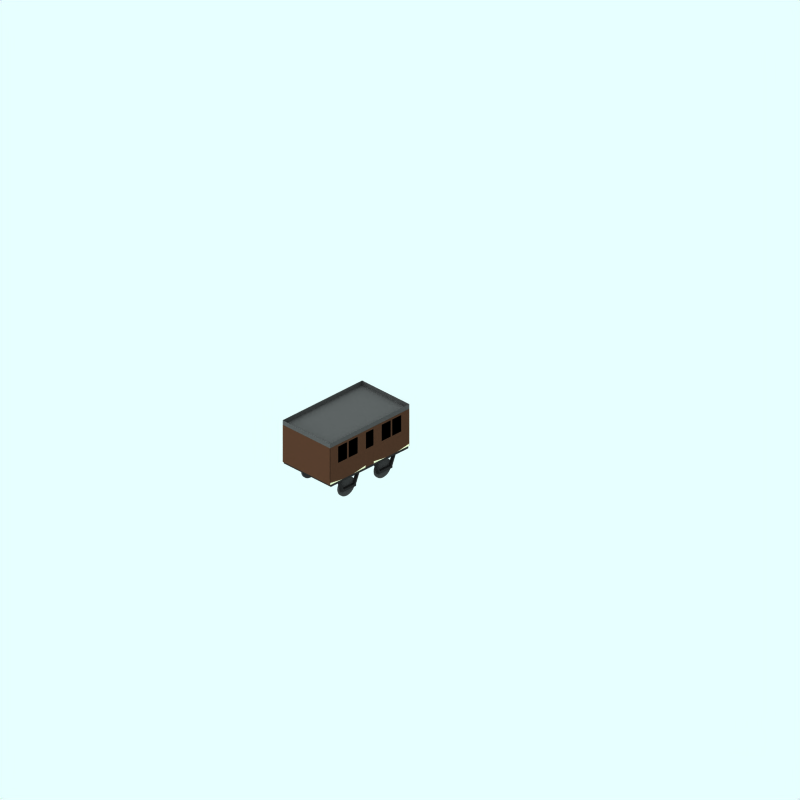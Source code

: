 # Source: 4wheel-tpo-lnwr.blend  (saved by Blender 2.59.0; exported with 4.5.12 LTS)
import bpy
from mathutils import Matrix  # noqa: F401  (used for matrix-valued properties, if any)

bpy.ops.wm.read_factory_settings(use_empty=True)
scene = bpy.context.scene
scene.name = 'Scene'

# ---- collections
col_collection_1 = bpy.data.collections.new('Collection 1'); scene.collection.children.link(col_collection_1)
col_collection_2 = bpy.data.collections.new('Collection 2'); scene.collection.children.link(col_collection_2)
col_collection_3 = bpy.data.collections.new('Collection 3'); scene.collection.children.link(col_collection_3)
col_collection_11 = bpy.data.collections.new('Collection 11'); scene.collection.children.link(col_collection_11)
col_collection_11.hide_render = True
col_collection_11.hide_viewport = True

# ---- materials (node trees are filled in below, after node groups)
mat_interior = bpy.data.materials.new('Interior')
mat_interior.alpha_threshold = 0.0
mat_interior.preview_render_type = 'FLAT'
mat_interior.diffuse_color = (0.0, 0.0, 0.0, 1.0)
mat_interior.roughness = 0.5
mat_interior.line_color = (0.0, 0.0, 0.0, 1.0)
mat_maincolour1 = bpy.data.materials.new('MainColour1')
mat_maincolour1.alpha_threshold = 0.0
mat_maincolour1.preview_render_type = 'CUBE'
mat_maincolour1.diffuse_color = (0.244, 0.1653, 0.1213, 1.0)
mat_maincolour1.specular_color = (1.0, 0.9999, 0.9999)
mat_maincolour1.roughness = 0.5
mat_maincolour1.line_color = (0.0, 0.0, 0.0, 1.0)
mat_maincolour3 = bpy.data.materials.new('MainColour3')
mat_maincolour3.alpha_threshold = 0.0
mat_maincolour3.preview_render_type = 'FLAT'
mat_maincolour3.diffuse_color = (0.7863, 0.796, 0.6535, 1.0)
mat_maincolour3.roughness = 0.5
mat_maincolour3.line_color = (0.0, 0.0, 0.0, 1.0)
mat_roof = bpy.data.materials.new('Roof')
mat_roof.alpha_threshold = 0.0
mat_roof.preview_render_type = 'FLAT'
mat_roof.diffuse_color = (0.2513, 0.2513, 0.2513, 1.0)
mat_roof.roughness = 0.5
mat_roof.line_color = (0.0, 0.0, 0.0, 1.0)
mat_underframe = bpy.data.materials.new('Underframe')
mat_underframe.alpha_threshold = 0.0
mat_underframe.preview_render_type = 'FLAT'
mat_underframe.diffuse_color = (0.1334, 0.1334, 0.1334, 1.0)
mat_underframe.roughness = 0.5
mat_underframe.line_color = (0.0, 0.0, 0.0, 1.0)
mat_wheel = bpy.data.materials.new('wheel')
mat_wheel.alpha_threshold = 0.0
mat_wheel.preview_render_type = 'FLAT'
mat_wheel.diffuse_color = (0.2144, 0.2144, 0.2144, 1.0)
mat_wheel.roughness = 0.5
mat_wheel.line_color = (0.0, 0.0, 0.0, 1.0)
mat_underframe_001 = bpy.data.materials.new('Underframe.001')
mat_underframe_001.alpha_threshold = 0.0
mat_underframe_001.diffuse_color = (0.1067, 0.1067, 0.1067, 1.0)
mat_underframe_001.specular_color = (0.5, 0.5, 0.5)
mat_underframe_001.roughness = 0.5
mat_underframe_001.line_color = (0.0, 0.0, 0.0, 1.0)

# ---- material node trees

# ---- world
world_world = bpy.data.worlds.new('World'); scene.world = world_world
world_world.color = (0.9059, 1.0, 1.0)
world_world.use_sun_shadow = False
world_world.sun_shadow_jitter_overblur = 0.0
world_world.cycles.sampling_method = 'MANUAL'
world_world.cycles.sample_map_resolution = 256

# ---- cameras
cam_camera_001 = bpy.data.cameras.new('Camera.001')
cam_camera_001.type = 'ORTHO'
cam_camera_001.passepartout_alpha = 0.2
cam_camera_001.clip_end = 100.0
cam_camera_001.lens = 35.0
cam_camera_001.ortho_scale = 24.0
cam_camera_001.display_size = 5.91
cam_camera_001.show_passepartout = False
cam_camera_001.show_safe_areas = True
cam_camera_001.dof.focus_distance = 0.0
cam_camera_001.dof.aperture_fstop = 128.0

# ---- lights
light_lamp = bpy.data.lights.new('Lamp', 'SUN')
light_lamp.transmission_factor = 0.0
light_lamp.angle = 1.571
light_lamp.energy = 0.028
light_lamp.shadow_buffer_clip_start = 0.5
light_lamp.shadow_soft_size = 1.0
light_lamp.shadow_cascade_max_distance = 1000.0
light_lamp.cycles.use_multiple_importance_sampling = False

# ---- meshes
me_plane_014 = bpy.data.meshes.new('Plane.014')
me_plane_014.from_pydata([(-0.22, 2.7, 0.99), (-0.22, 1.3, 0.99), (-4.06, 1.3, 0.99), (-4.06, 2.7, 0.99)], [], [(0, 3, 2, 1)])
me_plane_014.materials.append(mat_interior)
me_plane_014.use_remesh_preserve_volume = False
me_plane_014.use_remesh_preserve_attributes = False
me_plane_014.use_mirror_vertex_groups = False
me_plane_014.update()
me_plane_015 = bpy.data.meshes.new('Plane.015')
me_plane_015.from_pydata([(-2.77, 1.83, 1.0), (-2.77, 1.23, 1.0), (-4.07, 1.23, 1.0), (-4.07, 1.83, 1.0), (-3.62, 1.73, 1.0), (-3.62, 1.13, 1.0), (-3.215, 1.73, 1.0), (-3.215, 1.13, 1.0)], [], [(5, 7, 6, 4), (3, 2, 5, 4), (0, 6, 7, 1)])
me_plane_015.materials.append(mat_maincolour1)
me_plane_015.use_remesh_preserve_volume = False
me_plane_015.use_remesh_preserve_attributes = False
me_plane_015.use_mirror_vertex_groups = False
me_plane_015.update()
me_plane_011 = bpy.data.meshes.new('Plane.011')
me_plane_011.from_pydata([(-4.07, 1.83, 1.0), (-4.07, 1.93, 1.0), (-3.452, 1.93, 1.0), (-3.62, 1.73, 1.0), (-4.005, 1.93, 1.0), (-4.005, 2.63, 1.0), (-4.07, 2.63, 1.0), (-4.07, 2.73, 1.0), (-3.62, 2.73, 1.0), (-3.774, 1.93, 1.0), (-3.452, 2.63, 1.0), (-3.774, 2.63, 1.0), (-3.065, 2.63, 1.0), (-3.387, 2.63, 1.0), (-3.065, 1.93, 1.0), (-3.22, 2.73, 1.0), (-2.769, 2.73, 1.0), (-2.769, 2.63, 1.0), (-2.834, 2.63, 1.0), (-2.834, 1.93, 1.0), (-3.219, 1.73, 1.0), (-3.387, 1.93, 1.0), (-2.769, 1.93, 1.0), (-2.769, 1.83, 1.0)], [], [(4, 0, 3), (1, 0, 4), (1, 4, 5, 6), (6, 5, 8, 7), (2, 9, 3), (9, 4, 3), (5, 11, 10, 8), (18, 12, 13, 15), (14, 19, 20), (21, 14, 20), (17, 18, 15, 16), (22, 19, 18, 17), (22, 23, 19), (19, 23, 20), (2, 3, 20, 21), (2, 21, 13, 10), (8, 10, 13, 15), (4, 9, 11, 5), (12, 18, 19, 14)])
me_plane_011.materials.append(mat_maincolour1)
me_plane_011.use_remesh_preserve_volume = False
me_plane_011.use_remesh_preserve_attributes = False
me_plane_011.use_mirror_vertex_groups = False
me_plane_011.update()
me_plane_010 = bpy.data.meshes.new('Plane.010')
me_plane_010.from_pydata([(-2.32, 1.93, 1.0), (-2.32, 1.73, 1.0), (-1.915, 1.93, 1.0), (-1.915, 1.73, 1.0), (-2.298, 1.93, 1.0), (-1.936, 1.93, 1.0), (-1.936, 2.63, 1.0), (-1.915, 2.63, 1.0), (-2.32, 2.63, 1.0), (-2.298, 2.63, 1.0), (-1.915, 2.73, 1.0), (-2.32, 2.73, 1.0)], [], [(4, 1, 3), (4, 0, 1), (2, 5, 3), (5, 4, 3), (5, 2, 7, 6), (0, 4, 9, 8), (6, 10, 11, 9), (8, 9, 11), (6, 7, 10)])
me_plane_010.materials.append(mat_maincolour1)
me_plane_010.use_remesh_preserve_volume = False
me_plane_010.use_remesh_preserve_attributes = False
me_plane_010.use_mirror_vertex_groups = False
me_plane_010.update()
me_plane_009 = bpy.data.meshes.new('Plane.009')
me_plane_009.from_pydata([(-2.32, 1.73, 1.0), (-2.32, 1.13, 1.0), (-1.915, 1.73, 1.0), (-1.915, 1.13, 1.0)], [], [(2, 0, 1, 3)])
me_plane_009.materials.append(mat_maincolour1)
me_plane_009.use_remesh_preserve_volume = False
me_plane_009.use_remesh_preserve_attributes = False
me_plane_009.use_mirror_vertex_groups = False
me_plane_009.update()
me_plane_008 = bpy.data.meshes.new('Plane.008')
me_plane_008.from_pydata([(-2.77, 1.23, 1.0), (-4.07, 1.23, 1.0), (-3.62, 1.13, 1.0), (-3.215, 1.13, 1.0), (-2.77, 1.13, 1.0), (-4.07, 1.13, 1.0)], [(2, 3)], [(1, 5, 2), (0, 3, 4)])
me_plane_008.materials.append(mat_maincolour3)
me_plane_008.use_remesh_preserve_volume = False
me_plane_008.use_remesh_preserve_attributes = False
me_plane_008.use_mirror_vertex_groups = False
me_plane_008.update()
me_plane_006 = bpy.data.meshes.new('Plane.006')
me_plane_006.from_pydata([(-2.77, 1.23, 1.0), (-4.07, 1.23, 1.0), (-3.62, 1.13, 1.0), (-3.215, 1.13, 1.0), (-2.77, 1.13, 1.0), (-4.07, 1.13, 1.0)], [(2, 3)], [(1, 5, 2), (0, 3, 4)])
me_plane_006.materials.append(mat_maincolour3)
me_plane_006.use_remesh_preserve_volume = False
me_plane_006.use_remesh_preserve_attributes = False
me_plane_006.use_mirror_vertex_groups = False
me_plane_006.update()
me_plane_005 = bpy.data.meshes.new('Plane.005')
me_plane_005.from_pydata([(-4.07, 1.83, 1.0), (-4.07, 1.93, 1.0), (-3.452, 1.93, 1.0), (-3.62, 1.73, 1.0), (-4.005, 1.93, 1.0), (-4.005, 2.63, 1.0), (-4.07, 2.63, 1.0), (-4.07, 2.73, 1.0), (-3.62, 2.73, 1.0), (-3.774, 1.93, 1.0), (-3.452, 2.63, 1.0), (-3.774, 2.63, 1.0), (-3.065, 2.63, 1.0), (-3.387, 2.63, 1.0), (-3.065, 1.93, 1.0), (-3.22, 2.73, 1.0), (-2.769, 2.73, 1.0), (-2.769, 2.63, 1.0), (-2.834, 2.63, 1.0), (-2.834, 1.93, 1.0), (-3.219, 1.73, 1.0), (-3.387, 1.93, 1.0), (-2.769, 1.93, 1.0), (-2.769, 1.83, 1.0)], [], [(4, 0, 3), (1, 0, 4), (1, 4, 5, 6), (6, 5, 8, 7), (2, 9, 3), (9, 4, 3), (5, 11, 10, 8), (18, 12, 13, 15), (14, 19, 20), (21, 14, 20), (17, 18, 15, 16), (22, 19, 18, 17), (22, 23, 19), (19, 23, 20), (2, 3, 20, 21), (2, 21, 13, 10), (8, 10, 13, 15), (4, 9, 11, 5), (12, 18, 19, 14)])
me_plane_005.materials.append(mat_maincolour1)
me_plane_005.use_remesh_preserve_volume = False
me_plane_005.use_remesh_preserve_attributes = False
me_plane_005.use_mirror_vertex_groups = False
me_plane_005.update()
me_plane_004 = bpy.data.meshes.new('Plane.004')
me_plane_004.from_pydata([(-2.77, 1.83, 1.0), (-2.77, 1.23, 1.0), (-4.07, 1.23, 1.0), (-4.07, 1.83, 1.0), (-3.62, 1.73, 1.0), (-3.62, 1.13, 1.0), (-3.215, 1.73, 1.0), (-3.215, 1.13, 1.0)], [], [(5, 7, 6, 4), (3, 2, 5, 4), (0, 6, 7, 1)])
me_plane_004.materials.append(mat_maincolour1)
me_plane_004.use_remesh_preserve_volume = False
me_plane_004.use_remesh_preserve_attributes = False
me_plane_004.use_mirror_vertex_groups = False
me_plane_004.update()
me_plane_003 = bpy.data.meshes.new('Plane.003')
me_plane_003.from_pydata([(-2.77, 1.83, 1.0), (-2.77, 1.23, 1.0), (-4.07, 1.23, 1.0), (-4.07, 1.83, 1.0), (-3.62, 1.73, 1.0), (-3.62, 1.13, 1.0), (-3.215, 1.73, 1.0), (-3.215, 1.13, 1.0)], [], [(5, 7, 6, 4), (3, 2, 5, 4), (0, 6, 7, 1)])
me_plane_003.materials.append(mat_maincolour1)
me_plane_003.use_remesh_preserve_volume = False
me_plane_003.use_remesh_preserve_attributes = False
me_plane_003.use_mirror_vertex_groups = False
me_plane_003.update()
me_plane_001 = bpy.data.meshes.new('Plane.001')
me_plane_001.from_pydata([(-4.07, 1.83, 1.0), (-4.07, 1.93, 1.0), (-3.452, 1.93, 1.0), (-3.62, 1.73, 1.0), (-4.005, 1.93, 1.0), (-4.005, 2.63, 1.0), (-4.07, 2.63, 1.0), (-4.07, 2.73, 1.0), (-3.62, 2.73, 1.0), (-3.774, 1.93, 1.0), (-3.452, 2.63, 1.0), (-3.774, 2.63, 1.0), (-3.065, 2.63, 1.0), (-3.387, 2.63, 1.0), (-3.065, 1.93, 1.0), (-3.22, 2.73, 1.0), (-2.769, 2.73, 1.0), (-2.769, 2.63, 1.0), (-2.834, 2.63, 1.0), (-2.834, 1.93, 1.0), (-3.219, 1.73, 1.0), (-3.387, 1.93, 1.0), (-2.769, 1.93, 1.0), (-2.769, 1.83, 1.0)], [], [(4, 0, 3), (1, 0, 4), (1, 4, 5, 6), (6, 5, 8, 7), (2, 9, 3), (9, 4, 3), (5, 11, 10, 8), (18, 12, 13, 15), (14, 19, 20), (21, 14, 20), (17, 18, 15, 16), (22, 19, 18, 17), (22, 23, 19), (19, 23, 20), (2, 3, 20, 21), (2, 21, 13, 10), (8, 10, 13, 15), (4, 9, 11, 5), (12, 18, 19, 14)])
me_plane_001.materials.append(mat_maincolour1)
me_plane_001.use_remesh_preserve_volume = False
me_plane_001.use_remesh_preserve_attributes = False
me_plane_001.use_mirror_vertex_groups = False
me_plane_001.update()
me_plane = bpy.data.meshes.new('Plane')
me_plane.from_pydata([(-2.77, 1.23, 1.0), (-4.07, 1.23, 1.0), (-3.62, 1.13, 1.0), (-3.215, 1.13, 1.0), (-2.77, 1.13, 1.0), (-4.07, 1.13, 1.0)], [(2, 3)], [(1, 5, 2), (0, 3, 4)])
me_plane.materials.append(mat_maincolour3)
me_plane.use_remesh_preserve_volume = False
me_plane.use_remesh_preserve_attributes = False
me_plane.use_mirror_vertex_groups = False
me_plane.update()
me_plane_088 = bpy.data.meshes.new('Plane.088')
me_plane_088.from_pydata([(1.0, 1.83, 0.17), (1.0, 1.13, 0.17), (-1.0, 1.13, 0.17), (-1.0, 1.83, 0.17)], [], [(0, 3, 2, 1)])
me_plane_088.materials.append(mat_maincolour1)
me_plane_088.use_remesh_preserve_volume = False
me_plane_088.use_remesh_preserve_attributes = False
me_plane_088.use_mirror_vertex_groups = False
me_plane_088.update()
me_plane_087 = bpy.data.meshes.new('Plane.087')
me_plane_087.from_pydata([(1.0, 2.73, 0.17), (1.0, 1.83, 0.17), (-1.0, 1.83, 0.17), (-1.0, 2.73, 0.17)], [], [(0, 3, 2, 1)])
me_plane_087.materials.append(mat_maincolour1)
me_plane_087.use_remesh_preserve_volume = False
me_plane_087.use_remesh_preserve_attributes = False
me_plane_087.use_mirror_vertex_groups = False
me_plane_087.update()
me_plane_086 = bpy.data.meshes.new('Plane.086')
me_plane_086.from_pydata([(1.0, 2.73, 4.07), (1.0, 1.83, 4.07), (-1.0, 1.83, 4.07), (-1.0, 2.73, 4.07)], [], [(0, 3, 2, 1)])
me_plane_086.materials.append(mat_maincolour1)
me_plane_086.use_remesh_preserve_volume = False
me_plane_086.use_remesh_preserve_attributes = False
me_plane_086.use_mirror_vertex_groups = False
me_plane_086.update()
me_plane_047 = bpy.data.meshes.new('Plane.047')
me_plane_047.from_pydata([(-2.32, 1.93, 1.0), (-2.32, 1.73, 1.0), (-1.915, 1.93, 1.0), (-1.915, 1.73, 1.0), (-2.298, 1.93, 1.0), (-1.936, 1.93, 1.0), (-1.936, 2.63, 1.0), (-1.915, 2.63, 1.0), (-2.32, 2.63, 1.0), (-2.298, 2.63, 1.0), (-1.915, 2.73, 1.0), (-2.32, 2.73, 1.0)], [], [(4, 1, 3), (4, 0, 1), (2, 5, 3), (5, 4, 3), (5, 2, 7, 6), (0, 4, 9, 8), (6, 10, 11, 9), (8, 9, 11), (6, 7, 10)])
me_plane_047.materials.append(mat_maincolour1)
me_plane_047.use_remesh_preserve_volume = False
me_plane_047.use_remesh_preserve_attributes = False
me_plane_047.use_mirror_vertex_groups = False
me_plane_047.update()
me_plane_040 = bpy.data.meshes.new('Plane.040')
me_plane_040.from_pydata([(-0.22, 2.7, 0.99), (-0.22, 1.3, 0.99), (-4.06, 1.3, 0.99), (-4.06, 2.7, 0.99)], [], [(0, 3, 2, 1)])
me_plane_040.materials.append(mat_interior)
me_plane_040.use_remesh_preserve_volume = False
me_plane_040.use_remesh_preserve_attributes = False
me_plane_040.use_mirror_vertex_groups = False
me_plane_040.update()
me_plane_036 = bpy.data.meshes.new('Plane.036')
me_plane_036.from_pydata([(-2.77, 1.23, 1.0), (-4.07, 1.23, 1.0), (-3.62, 1.13, 1.0), (-3.215, 1.13, 1.0), (-2.77, 1.13, 1.0), (-4.07, 1.13, 1.0)], [(2, 3)], [(1, 5, 2), (0, 3, 4)])
me_plane_036.materials.append(mat_maincolour3)
me_plane_036.use_remesh_preserve_volume = False
me_plane_036.use_remesh_preserve_attributes = False
me_plane_036.use_mirror_vertex_groups = False
me_plane_036.update()
me_plane_035 = bpy.data.meshes.new('Plane.035')
me_plane_035.from_pydata([(1.0, -0.17, 2.73), (1.0, -4.07, 2.73), (-1.0, -4.07, 2.73), (-1.0, -0.17, 2.73), (1.0, -4.07, 2.93), (-1.0, -4.07, 2.93), (1.0, -0.17, 2.93), (-1.0, -0.17, 2.93)], [], [(0, 3, 2, 1), (1, 2, 5, 4), (0, 1, 4, 6), (3, 0, 6, 7), (2, 3, 7, 5)])
me_plane_035.materials.append(mat_roof)
me_plane_035.use_remesh_preserve_volume = False
me_plane_035.use_remesh_preserve_attributes = False
me_plane_035.use_mirror_vertex_groups = False
me_plane_035.update()
me_plane_024 = bpy.data.meshes.new('Plane.024')
me_plane_024.from_pydata([(-2.32, 1.73, 1.0), (-2.32, 1.13, 1.0), (-1.915, 1.73, 1.0), (-1.915, 1.13, 1.0)], [], [(2, 0, 1, 3)])
me_plane_024.materials.append(mat_maincolour1)
me_plane_024.use_remesh_preserve_volume = False
me_plane_024.use_remesh_preserve_attributes = False
me_plane_024.use_mirror_vertex_groups = False
me_plane_024.update()
me_plane_019 = bpy.data.meshes.new('Plane.019')
me_plane_019.from_pydata([(-2.32, 1.93, 1.0), (-2.32, 1.73, 1.0), (-1.915, 1.93, 1.0), (-1.915, 1.73, 1.0), (-2.298, 1.93, 1.0), (-1.936, 1.93, 1.0), (-1.936, 2.63, 1.0), (-1.915, 2.63, 1.0), (-2.32, 2.63, 1.0), (-2.298, 2.63, 1.0), (-1.915, 2.73, 1.0), (-2.32, 2.73, 1.0)], [], [(4, 1, 3), (4, 0, 1), (2, 5, 3), (5, 4, 3), (5, 2, 7, 6), (0, 4, 9, 8), (6, 10, 11, 9), (8, 9, 11), (6, 7, 10)])
me_plane_019.materials.append(mat_maincolour1)
me_plane_019.use_remesh_preserve_volume = False
me_plane_019.use_remesh_preserve_attributes = False
me_plane_019.use_mirror_vertex_groups = False
me_plane_019.update()
me_plane_013 = bpy.data.meshes.new('Plane.013')
me_plane_013.from_pydata([(-4.07, 1.83, 1.0), (-4.07, 1.93, 1.0), (-3.452, 1.93, 1.0), (-3.62, 1.73, 1.0), (-4.005, 1.93, 1.0), (-4.005, 2.63, 1.0), (-4.07, 2.63, 1.0), (-4.07, 2.73, 1.0), (-3.62, 2.73, 1.0), (-3.774, 1.93, 1.0), (-3.452, 2.63, 1.0), (-3.774, 2.63, 1.0), (-3.065, 2.63, 1.0), (-3.387, 2.63, 1.0), (-3.065, 1.93, 1.0), (-3.22, 2.73, 1.0), (-2.769, 2.73, 1.0), (-2.769, 2.63, 1.0), (-2.834, 2.63, 1.0), (-2.834, 1.93, 1.0), (-3.219, 1.73, 1.0), (-3.387, 1.93, 1.0), (-2.769, 1.93, 1.0), (-2.769, 1.83, 1.0)], [], [(4, 0, 3), (1, 0, 4), (1, 4, 5, 6), (6, 5, 8, 7), (2, 9, 3), (9, 4, 3), (5, 11, 10, 8), (18, 12, 13, 15), (14, 19, 20), (21, 14, 20), (17, 18, 15, 16), (22, 19, 18, 17), (22, 23, 19), (19, 23, 20), (2, 3, 20, 21), (2, 21, 13, 10), (8, 10, 13, 15), (4, 9, 11, 5), (12, 18, 19, 14)])
me_plane_013.materials.append(mat_maincolour1)
me_plane_013.use_remesh_preserve_volume = False
me_plane_013.use_remesh_preserve_attributes = False
me_plane_013.use_mirror_vertex_groups = False
me_plane_013.update()
me_plane_012 = bpy.data.meshes.new('Plane.012')
me_plane_012.from_pydata([(-2.77, 1.83, 1.0), (-2.77, 1.23, 1.0), (-4.07, 1.23, 1.0), (-4.07, 1.83, 1.0), (-3.62, 1.73, 1.0), (-3.62, 1.13, 1.0), (-3.215, 1.73, 1.0), (-3.215, 1.13, 1.0)], [], [(5, 7, 6, 4), (3, 2, 5, 4), (0, 6, 7, 1)])
me_plane_012.materials.append(mat_maincolour1)
me_plane_012.use_remesh_preserve_volume = False
me_plane_012.use_remesh_preserve_attributes = False
me_plane_012.use_mirror_vertex_groups = False
me_plane_012.update()
me_plane_007 = bpy.data.meshes.new('Plane.007')
me_plane_007.from_pydata([(1.0, 1.83, 4.07), (1.0, 1.13, 4.07), (-1.0, 1.13, 4.07), (-1.0, 1.83, 4.07)], [], [(0, 3, 2, 1)])
me_plane_007.materials.append(mat_maincolour1)
me_plane_007.use_remesh_preserve_volume = False
me_plane_007.use_remesh_preserve_attributes = False
me_plane_007.use_mirror_vertex_groups = False
me_plane_007.update()
me_cube_076 = bpy.data.meshes.new('Cube.076')
me_cube_076.from_pydata([(-2.325, 0.4422, 0.6991), (-2.325, 0.5422, 0.6991), (-2.325, 0.4422, 0.7991), (-2.325, 0.5422, 0.7991), (-2.995, 0.4422, 0.6991), (-2.995, 0.5422, 0.6991), (-2.995, 0.4422, 0.7991), (-2.995, 0.5422, 0.7991)], [], [(0, 2, 3, 1), (4, 6, 7, 5), (2, 6, 7, 3), (1, 3, 7, 5), (0, 4, 6, 2), (0, 1, 5, 4)])
me_cube_076.materials.append(mat_underframe)
me_cube_076.use_remesh_preserve_volume = False
me_cube_076.use_remesh_preserve_attributes = False
me_cube_076.use_mirror_vertex_groups = False
me_cube_076.update()
me_cube_075 = bpy.data.meshes.new('Cube.075')
me_cube_075.from_pydata([(-2.925, 0.5422, 0.6991), (-3.125, 1.042, 0.6991), (-2.925, 0.5422, 0.7991), (-3.125, 1.042, 0.7991), (-2.995, 0.5422, 0.6991), (-3.195, 1.042, 0.6991), (-2.995, 0.5422, 0.7991), (-3.195, 1.042, 0.7991)], [], [(0, 2, 3, 1), (4, 6, 7, 5), (2, 6, 7, 3), (1, 3, 7, 5), (0, 4, 6, 2), (0, 1, 5, 4)])
me_cube_075.materials.append(mat_underframe)
me_cube_075.use_remesh_preserve_volume = False
me_cube_075.use_remesh_preserve_attributes = False
me_cube_075.use_mirror_vertex_groups = False
me_cube_075.update()
me_cube_074 = bpy.data.meshes.new('Cube.074')
me_cube_074.from_pydata([(2.395, 0.5422, 0.6991), (2.195, 1.042, 0.6991), (2.395, 0.5422, 0.7991), (2.195, 1.042, 0.7991), (2.325, 0.5422, 0.6991), (2.125, 1.042, 0.6991), (2.325, 0.5422, 0.7991), (2.125, 1.042, 0.7991)], [], [(0, 2, 3, 1), (4, 6, 7, 5), (2, 6, 7, 3), (1, 3, 7, 5), (0, 4, 6, 2), (0, 1, 5, 4)])
me_cube_074.materials.append(mat_underframe)
me_cube_074.use_remesh_preserve_volume = False
me_cube_074.use_remesh_preserve_attributes = False
me_cube_074.use_mirror_vertex_groups = False
me_cube_074.update()
me_cube_073 = bpy.data.meshes.new('Cube.073')
me_cube_073.from_pydata([(1.195, 0.5422, 0.6991), (0.995, 1.042, 0.6991), (1.195, 0.5422, 0.7991), (0.995, 1.042, 0.7991), (1.125, 0.5422, 0.6991), (0.925, 1.042, 0.6991), (1.125, 0.5422, 0.7991), (0.925, 1.042, 0.7991)], [], [(0, 2, 3, 1), (4, 6, 7, 5), (2, 6, 7, 3), (1, 3, 7, 5), (0, 4, 6, 2), (0, 1, 5, 4)])
me_cube_073.materials.append(mat_underframe)
me_cube_073.use_remesh_preserve_volume = False
me_cube_073.use_remesh_preserve_attributes = False
me_cube_073.use_mirror_vertex_groups = False
me_cube_073.update()
me_cube_072 = bpy.data.meshes.new('Cube.072')
me_cube_072.from_pydata([(-1.725, 0.5422, 0.6991), (-1.925, 1.042, 0.6991), (-1.725, 0.5422, 0.7991), (-1.925, 1.042, 0.7991), (-1.795, 0.5422, 0.6991), (-1.995, 1.042, 0.6991), (-1.795, 0.5422, 0.7991), (-1.995, 1.042, 0.7991)], [], [(0, 2, 3, 1), (4, 6, 7, 5), (2, 6, 7, 3), (1, 3, 7, 5), (0, 4, 6, 2), (0, 1, 5, 4)])
me_cube_072.materials.append(mat_underframe)
me_cube_072.use_remesh_preserve_volume = False
me_cube_072.use_remesh_preserve_attributes = False
me_cube_072.use_mirror_vertex_groups = False
me_cube_072.update()
me_cube_071 = bpy.data.meshes.new('Cube.071')
me_cube_071.from_pydata([(-1.125, 0.4422, 0.6991), (-1.125, 0.5422, 0.6991), (-1.125, 0.4422, 0.7991), (-1.125, 0.5422, 0.7991), (-1.795, 0.4422, 0.6991), (-1.795, 0.5422, 0.6991), (-1.795, 0.4422, 0.7991), (-1.795, 0.5422, 0.7991)], [], [(0, 2, 3, 1), (4, 6, 7, 5), (2, 6, 7, 3), (1, 3, 7, 5), (0, 4, 6, 2), (0, 1, 5, 4)])
me_cube_071.materials.append(mat_underframe)
me_cube_071.use_remesh_preserve_volume = False
me_cube_071.use_remesh_preserve_attributes = False
me_cube_071.use_mirror_vertex_groups = False
me_cube_071.update()
me_cube_060 = bpy.data.meshes.new('Cube.060')
me_cube_060.from_pydata([(-1.125, 0.4422, 0.6936), (-1.125, 0.5422, 0.6936), (-1.125, 0.4422, 0.7936), (-1.125, 0.5422, 0.7936), (-1.795, 0.4422, 0.6936), (-1.795, 0.5422, 0.6936), (-1.795, 0.4422, 0.7936), (-1.795, 0.5422, 0.7936)], [], [(0, 2, 3, 1), (4, 6, 7, 5), (2, 6, 7, 3), (1, 3, 7, 5), (0, 4, 6, 2), (0, 1, 5, 4)])
me_cube_060.materials.append(mat_underframe)
me_cube_060.use_remesh_preserve_volume = False
me_cube_060.use_remesh_preserve_attributes = False
me_cube_060.use_mirror_vertex_groups = False
me_cube_060.update()
me_cube_059 = bpy.data.meshes.new('Cube.059')
me_cube_059.from_pydata([(-1.725, 0.5422, 0.6936), (-1.925, 1.042, 0.6936), (-1.725, 0.5422, 0.7936), (-1.925, 1.042, 0.7936), (-1.795, 0.5422, 0.6936), (-1.995, 1.042, 0.6936), (-1.795, 0.5422, 0.7936), (-1.995, 1.042, 0.7936)], [], [(0, 2, 3, 1), (4, 6, 7, 5), (2, 6, 7, 3), (1, 3, 7, 5), (0, 4, 6, 2), (0, 1, 5, 4)])
me_cube_059.materials.append(mat_underframe)
me_cube_059.use_remesh_preserve_volume = False
me_cube_059.use_remesh_preserve_attributes = False
me_cube_059.use_mirror_vertex_groups = False
me_cube_059.update()
me_cube_058 = bpy.data.meshes.new('Cube.058')
me_cube_058.from_pydata([(1.195, 0.5422, 0.6936), (0.995, 1.042, 0.6936), (1.195, 0.5422, 0.7936), (0.995, 1.042, 0.7936), (1.125, 0.5422, 0.6936), (0.925, 1.042, 0.6936), (1.125, 0.5422, 0.7936), (0.925, 1.042, 0.7936)], [], [(0, 2, 3, 1), (4, 6, 7, 5), (2, 6, 7, 3), (1, 3, 7, 5), (0, 4, 6, 2), (0, 1, 5, 4)])
me_cube_058.materials.append(mat_underframe)
me_cube_058.use_remesh_preserve_volume = False
me_cube_058.use_remesh_preserve_attributes = False
me_cube_058.use_mirror_vertex_groups = False
me_cube_058.update()
me_cube_057 = bpy.data.meshes.new('Cube.057')
me_cube_057.from_pydata([(2.395, 0.5422, 0.6936), (2.195, 1.042, 0.6936), (2.395, 0.5422, 0.7936), (2.195, 1.042, 0.7936), (2.325, 0.5422, 0.6936), (2.125, 1.042, 0.6936), (2.325, 0.5422, 0.7936), (2.125, 1.042, 0.7936)], [], [(0, 2, 3, 1), (4, 6, 7, 5), (2, 6, 7, 3), (1, 3, 7, 5), (0, 4, 6, 2), (0, 1, 5, 4)])
me_cube_057.materials.append(mat_underframe)
me_cube_057.use_remesh_preserve_volume = False
me_cube_057.use_remesh_preserve_attributes = False
me_cube_057.use_mirror_vertex_groups = False
me_cube_057.update()
me_cube_056 = bpy.data.meshes.new('Cube.056')
me_cube_056.from_pydata([(-2.925, 0.5422, 0.6936), (-3.125, 1.042, 0.6936), (-2.925, 0.5422, 0.7936), (-3.125, 1.042, 0.7936), (-2.995, 0.5422, 0.6936), (-3.195, 1.042, 0.6936), (-2.995, 0.5422, 0.7936), (-3.195, 1.042, 0.7936)], [], [(0, 2, 3, 1), (4, 6, 7, 5), (2, 6, 7, 3), (1, 3, 7, 5), (0, 4, 6, 2), (0, 1, 5, 4)])
me_cube_056.materials.append(mat_underframe)
me_cube_056.use_remesh_preserve_volume = False
me_cube_056.use_remesh_preserve_attributes = False
me_cube_056.use_mirror_vertex_groups = False
me_cube_056.update()
me_cube_055 = bpy.data.meshes.new('Cube.055')
me_cube_055.from_pydata([(-2.325, 0.4422, 0.6936), (-2.325, 0.5422, 0.6936), (-2.325, 0.4422, 0.7936), (-2.325, 0.5422, 0.7936), (-2.995, 0.4422, 0.6936), (-2.995, 0.5422, 0.6936), (-2.995, 0.4422, 0.7936), (-2.995, 0.5422, 0.7936)], [], [(0, 2, 3, 1), (4, 6, 7, 5), (2, 6, 7, 3), (1, 3, 7, 5), (0, 4, 6, 2), (0, 1, 5, 4)])
me_cube_055.materials.append(mat_underframe)
me_cube_055.use_remesh_preserve_volume = False
me_cube_055.use_remesh_preserve_attributes = False
me_cube_055.use_mirror_vertex_groups = False
me_cube_055.update()
me_cylinder_014 = bpy.data.meshes.new('Cylinder.014')
me_cylinder_014.from_pydata([(-1.756, 0.2427, 0.6039), (-1.805, 0.3027, 0.6039), (-1.842, 0.3711, 0.6039), (-1.864, 0.4454, 0.6039), (-1.872, 0.5227, 0.6039), (-1.864, 0.5999, 0.6039), (-1.842, 0.6742, 0.6039), (-1.805, 0.7427, 0.6039), (-1.756, 0.8027, 0.6039), (-1.696, 0.8519, 0.6039), (-1.628, 0.8885, 0.6039), (-1.553, 0.911, 0.6039), (-1.476, 0.9187, 0.6039), (-1.399, 0.911, 0.6039), (-1.324, 0.8885, 0.6039), (-1.256, 0.8519, 0.6039), (-1.196, 0.8027, 0.6039), (-1.147, 0.7427, 0.6039), (-1.11, 0.6742, 0.6039), (-1.088, 0.5999, 0.6039), (-1.08, 0.5227, 0.6039), (-1.088, 0.4454, 0.6039), (-1.11, 0.3711, 0.6039), (-1.147, 0.3027, 0.6039), (-1.196, 0.2427, 0.6039), (-1.256, 0.1934, 0.6039), (-1.324, 0.1568, 0.6039), (-1.399, 0.1343, 0.6039), (-1.476, 0.1267, 0.6039), (-1.553, 0.1343, 0.6039), (-1.628, 0.1568, 0.6039), (-1.696, 0.1934, 0.6039), (-1.756, 0.2427, 0.5439), (-1.805, 0.3027, 0.5439), (-1.842, 0.3711, 0.5439), (-1.864, 0.4454, 0.5439), (-1.872, 0.5227, 0.5439), (-1.864, 0.5999, 0.5439), (-1.842, 0.6742, 0.5439), (-1.805, 0.7427, 0.5439), (-1.756, 0.8027, 0.5439), (-1.696, 0.8519, 0.5439), (-1.628, 0.8885, 0.5439), (-1.553, 0.911, 0.5439), (-1.476, 0.9187, 0.5439), (-1.399, 0.911, 0.5439), (-1.324, 0.8885, 0.5439), (-1.256, 0.8519, 0.5439), (-1.196, 0.8027, 0.5439), (-1.147, 0.7427, 0.5439), (-1.11, 0.6742, 0.5439), (-1.088, 0.5999, 0.5439), (-1.08, 0.5227, 0.5439), (-1.088, 0.4454, 0.5439), (-1.11, 0.3711, 0.5439), (-1.147, 0.3027, 0.5439), (-1.196, 0.2427, 0.5439), (-1.256, 0.1934, 0.5439), (-1.324, 0.1568, 0.5439), (-1.399, 0.1343, 0.5439), (-1.476, 0.1267, 0.5439), (-1.553, 0.1343, 0.5439), (-1.628, 0.1568, 0.5439), (-1.696, 0.1934, 0.5439), (-1.476, 0.5227, 0.6039), (-1.476, 0.5227, 0.5439)], [], [(64, 0, 1), (65, 33, 32), (64, 1, 2), (65, 34, 33), (64, 2, 3), (65, 35, 34), (64, 3, 4), (65, 36, 35), (64, 4, 5), (65, 37, 36), (64, 5, 6), (65, 38, 37), (64, 6, 7), (65, 39, 38), (64, 7, 8), (65, 40, 39), (64, 8, 9), (65, 41, 40), (64, 9, 10), (65, 42, 41), (64, 10, 11), (65, 43, 42), (64, 11, 12), (65, 44, 43), (64, 12, 13), (65, 45, 44), (64, 13, 14), (65, 46, 45), (64, 14, 15), (65, 47, 46), (64, 15, 16), (65, 48, 47), (64, 16, 17), (65, 49, 48), (64, 17, 18), (65, 50, 49), (64, 18, 19), (65, 51, 50), (64, 19, 20), (65, 52, 51), (64, 20, 21), (65, 53, 52), (64, 21, 22), (65, 54, 53), (64, 22, 23), (65, 55, 54), (64, 23, 24), (65, 56, 55), (64, 24, 25), (65, 57, 56), (64, 25, 26), (65, 58, 57), (64, 26, 27), (65, 59, 58), (64, 27, 28), (65, 60, 59), (64, 28, 29), (65, 61, 60), (64, 29, 30), (65, 62, 61), (64, 30, 31), (65, 63, 62), (31, 0, 64), (65, 32, 63), (0, 32, 33, 1), (1, 33, 34, 2), (2, 34, 35, 3), (3, 35, 36, 4), (4, 36, 37, 5), (5, 37, 38, 6), (6, 38, 39, 7), (7, 39, 40, 8), (8, 40, 41, 9), (9, 41, 42, 10), (10, 42, 43, 11), (11, 43, 44, 12), (12, 44, 45, 13), (13, 45, 46, 14), (14, 46, 47, 15), (15, 47, 48, 16), (16, 48, 49, 17), (17, 49, 50, 18), (18, 50, 51, 19), (19, 51, 52, 20), (20, 52, 53, 21), (21, 53, 54, 22), (22, 54, 55, 23), (23, 55, 56, 24), (24, 56, 57, 25), (25, 57, 58, 26), (26, 58, 59, 27), (27, 59, 60, 28), (28, 60, 61, 29), (29, 61, 62, 30), (30, 62, 63, 31), (32, 0, 31, 63)])
me_cylinder_014.materials.append(mat_wheel)
me_cylinder_014.use_remesh_preserve_volume = False
me_cylinder_014.use_remesh_preserve_attributes = False
me_cylinder_014.use_mirror_vertex_groups = False
me_cylinder_014.update()
me_cylinder_013 = bpy.data.meshes.new('Cylinder.013')
me_cylinder_013.from_pydata([(-1.756, 0.2462, -0.5292), (-1.805, 0.3062, -0.5292), (-1.842, 0.3747, -0.5292), (-1.864, 0.449, -0.5292), (-1.872, 0.5262, -0.5292), (-1.864, 0.6035, -0.5292), (-1.842, 0.6778, -0.5292), (-1.805, 0.7462, -0.5292), (-1.756, 0.8062, -0.5292), (-1.696, 0.8555, -0.5292), (-1.628, 0.8921, -0.5292), (-1.553, 0.9146, -0.5292), (-1.476, 0.9222, -0.5292), (-1.399, 0.9146, -0.5292), (-1.324, 0.8921, -0.5292), (-1.256, 0.8555, -0.5292), (-1.196, 0.8062, -0.5292), (-1.147, 0.7462, -0.5292), (-1.11, 0.6778, -0.5292), (-1.088, 0.6035, -0.5292), (-1.08, 0.5262, -0.5292), (-1.088, 0.449, -0.5292), (-1.11, 0.3747, -0.5292), (-1.147, 0.3062, -0.5292), (-1.196, 0.2462, -0.5292), (-1.256, 0.197, -0.5292), (-1.324, 0.1604, -0.5292), (-1.399, 0.1379, -0.5292), (-1.476, 0.1302, -0.5292), (-1.553, 0.1379, -0.5292), (-1.628, 0.1604, -0.5292), (-1.696, 0.197, -0.5292), (-1.756, 0.2462, -0.5892), (-1.805, 0.3062, -0.5892), (-1.842, 0.3747, -0.5892), (-1.864, 0.449, -0.5892), (-1.872, 0.5262, -0.5892), (-1.864, 0.6035, -0.5892), (-1.842, 0.6778, -0.5892), (-1.805, 0.7462, -0.5892), (-1.756, 0.8062, -0.5892), (-1.696, 0.8555, -0.5892), (-1.628, 0.8921, -0.5892), (-1.553, 0.9146, -0.5892), (-1.476, 0.9222, -0.5892), (-1.399, 0.9146, -0.5892), (-1.324, 0.8921, -0.5892), (-1.256, 0.8555, -0.5892), (-1.196, 0.8062, -0.5892), (-1.147, 0.7462, -0.5892), (-1.11, 0.6778, -0.5892), (-1.088, 0.6035, -0.5892), (-1.08, 0.5262, -0.5892), (-1.088, 0.449, -0.5892), (-1.11, 0.3747, -0.5892), (-1.147, 0.3062, -0.5892), (-1.196, 0.2462, -0.5892), (-1.256, 0.197, -0.5892), (-1.324, 0.1604, -0.5892), (-1.399, 0.1379, -0.5892), (-1.476, 0.1302, -0.5892), (-1.553, 0.1379, -0.5892), (-1.628, 0.1604, -0.5892), (-1.696, 0.197, -0.5892), (-1.476, 0.5262, -0.5292), (-1.476, 0.5262, -0.5892)], [], [(64, 0, 1), (65, 33, 32), (64, 1, 2), (65, 34, 33), (64, 2, 3), (65, 35, 34), (64, 3, 4), (65, 36, 35), (64, 4, 5), (65, 37, 36), (64, 5, 6), (65, 38, 37), (64, 6, 7), (65, 39, 38), (64, 7, 8), (65, 40, 39), (64, 8, 9), (65, 41, 40), (64, 9, 10), (65, 42, 41), (64, 10, 11), (65, 43, 42), (64, 11, 12), (65, 44, 43), (64, 12, 13), (65, 45, 44), (64, 13, 14), (65, 46, 45), (64, 14, 15), (65, 47, 46), (64, 15, 16), (65, 48, 47), (64, 16, 17), (65, 49, 48), (64, 17, 18), (65, 50, 49), (64, 18, 19), (65, 51, 50), (64, 19, 20), (65, 52, 51), (64, 20, 21), (65, 53, 52), (64, 21, 22), (65, 54, 53), (64, 22, 23), (65, 55, 54), (64, 23, 24), (65, 56, 55), (64, 24, 25), (65, 57, 56), (64, 25, 26), (65, 58, 57), (64, 26, 27), (65, 59, 58), (64, 27, 28), (65, 60, 59), (64, 28, 29), (65, 61, 60), (64, 29, 30), (65, 62, 61), (64, 30, 31), (65, 63, 62), (31, 0, 64), (65, 32, 63), (0, 32, 33, 1), (1, 33, 34, 2), (2, 34, 35, 3), (3, 35, 36, 4), (4, 36, 37, 5), (5, 37, 38, 6), (6, 38, 39, 7), (7, 39, 40, 8), (8, 40, 41, 9), (9, 41, 42, 10), (10, 42, 43, 11), (11, 43, 44, 12), (12, 44, 45, 13), (13, 45, 46, 14), (14, 46, 47, 15), (15, 47, 48, 16), (16, 48, 49, 17), (17, 49, 50, 18), (18, 50, 51, 19), (19, 51, 52, 20), (20, 52, 53, 21), (21, 53, 54, 22), (22, 54, 55, 23), (23, 55, 56, 24), (24, 56, 57, 25), (25, 57, 58, 26), (26, 58, 59, 27), (27, 59, 60, 28), (28, 60, 61, 29), (29, 61, 62, 30), (30, 62, 63, 31), (32, 0, 31, 63)])
me_cylinder_013.materials.append(mat_wheel)
me_cylinder_013.use_remesh_preserve_volume = False
me_cylinder_013.use_remesh_preserve_attributes = False
me_cylinder_013.use_mirror_vertex_groups = False
me_cylinder_013.update()
me_cylinder_004 = bpy.data.meshes.new('Cylinder.004')
me_cylinder_004.from_pydata([(-14.9, 4.855, -6.183), (-14.95, 4.915, -6.183), (-14.99, 4.984, -6.183), (-15.01, 5.058, -6.183), (-15.02, 5.135, -6.183), (-15.01, 5.212, -6.183), (-14.99, 5.287, -6.183), (-14.95, 5.355, -6.183), (-14.9, 5.415, -6.183), (-14.84, 5.464, -6.183), (-14.77, 5.501, -6.183), (-14.7, 5.524, -6.183), (-14.62, 5.531, -6.183), (-14.54, 5.524, -6.183), (-14.47, 5.501, -6.183), (-14.4, 5.464, -6.183), (-14.34, 5.415, -6.183), (-14.29, 5.355, -6.183), (-14.25, 5.287, -6.183), (-14.23, 5.212, -6.183), (-14.22, 5.135, -6.183), (-14.23, 5.058, -6.183), (-14.25, 4.984, -6.183), (-14.29, 4.915, -6.183), (-14.34, 4.855, -6.183), (-14.4, 4.806, -6.183), (-14.47, 4.769, -6.183), (-14.54, 4.747, -6.183), (-14.62, 4.739, -6.183), (-14.7, 4.747, -6.183), (-14.77, 4.769, -6.183), (-14.84, 4.806, -6.183), (-14.9, 4.855, 6.357), (-14.95, 4.915, 6.357), (-14.99, 4.984, 6.357), (-15.01, 5.058, 6.357), (-15.02, 5.135, 6.357), (-15.01, 5.212, 6.357), (-14.99, 5.287, 6.357), (-14.95, 5.355, 6.357), (-14.9, 5.415, 6.357), (-14.84, 5.464, 6.357), (-14.77, 5.501, 6.357), (-14.7, 5.524, 6.357), (-14.62, 5.531, 6.357), (-14.54, 5.524, 6.357), (-14.47, 5.501, 6.357), (-14.4, 5.464, 6.357), (-14.34, 5.415, 6.357), (-14.29, 5.355, 6.357), (-14.25, 5.287, 6.357), (-14.23, 5.212, 6.357), (-14.22, 5.135, 6.357), (-14.23, 5.058, 6.357), (-14.25, 4.984, 6.357), (-14.29, 4.915, 6.357), (-14.34, 4.855, 6.357), (-14.4, 4.806, 6.357), (-14.47, 4.769, 6.357), (-14.54, 4.747, 6.357), (-14.62, 4.739, 6.357), (-14.7, 4.747, 6.357), (-14.77, 4.769, 6.357), (-14.84, 4.806, 6.357), (-14.62, 5.135, -6.183), (-14.62, 5.135, 6.357)], [], [(64, 0, 1), (65, 33, 32), (64, 1, 2), (65, 34, 33), (64, 2, 3), (65, 35, 34), (64, 3, 4), (65, 36, 35), (64, 4, 5), (65, 37, 36), (64, 5, 6), (65, 38, 37), (64, 6, 7), (65, 39, 38), (64, 7, 8), (65, 40, 39), (64, 8, 9), (65, 41, 40), (64, 9, 10), (65, 42, 41), (64, 10, 11), (65, 43, 42), (64, 11, 12), (65, 44, 43), (64, 12, 13), (65, 45, 44), (64, 13, 14), (65, 46, 45), (64, 14, 15), (65, 47, 46), (64, 15, 16), (65, 48, 47), (64, 16, 17), (65, 49, 48), (64, 17, 18), (65, 50, 49), (64, 18, 19), (65, 51, 50), (64, 19, 20), (65, 52, 51), (64, 20, 21), (65, 53, 52), (64, 21, 22), (65, 54, 53), (64, 22, 23), (65, 55, 54), (64, 23, 24), (65, 56, 55), (64, 24, 25), (65, 57, 56), (64, 25, 26), (65, 58, 57), (64, 26, 27), (65, 59, 58), (64, 27, 28), (65, 60, 59), (64, 28, 29), (65, 61, 60), (64, 29, 30), (65, 62, 61), (64, 30, 31), (65, 63, 62), (31, 0, 64), (65, 32, 63), (0, 32, 33, 1), (1, 33, 34, 2), (2, 34, 35, 3), (3, 35, 36, 4), (4, 36, 37, 5), (5, 37, 38, 6), (6, 38, 39, 7), (7, 39, 40, 8), (8, 40, 41, 9), (9, 41, 42, 10), (10, 42, 43, 11), (11, 43, 44, 12), (12, 44, 45, 13), (13, 45, 46, 14), (14, 46, 47, 15), (15, 47, 48, 16), (16, 48, 49, 17), (17, 49, 50, 18), (18, 50, 51, 19), (19, 51, 52, 20), (20, 52, 53, 21), (21, 53, 54, 22), (22, 54, 55, 23), (23, 55, 56, 24), (24, 56, 57, 25), (25, 57, 58, 26), (26, 58, 59, 27), (27, 59, 60, 28), (28, 60, 61, 29), (29, 61, 62, 30), (30, 62, 63, 31), (32, 0, 31, 63)])
me_cylinder_004.materials.append(mat_underframe)
me_cylinder_004.use_remesh_preserve_volume = False
me_cylinder_004.use_remesh_preserve_attributes = False
me_cylinder_004.use_mirror_vertex_groups = False
me_cylinder_004.update()
me_cylinder_005 = bpy.data.meshes.new('Cylinder.005')
me_cylinder_005.from_pydata([(-26.9, 4.855, -6.183), (-26.95, 4.915, -6.183), (-26.99, 4.984, -6.183), (-27.01, 5.058, -6.183), (-27.02, 5.135, -6.183), (-27.01, 5.212, -6.183), (-26.99, 5.287, -6.183), (-26.95, 5.355, -6.183), (-26.9, 5.415, -6.183), (-26.84, 5.464, -6.183), (-26.77, 5.501, -6.183), (-26.7, 5.524, -6.183), (-26.62, 5.531, -6.183), (-26.54, 5.524, -6.183), (-26.47, 5.501, -6.183), (-26.4, 5.464, -6.183), (-26.34, 5.415, -6.183), (-26.29, 5.355, -6.183), (-26.25, 5.287, -6.183), (-26.23, 5.212, -6.183), (-26.22, 5.135, -6.183), (-26.23, 5.058, -6.183), (-26.25, 4.984, -6.183), (-26.29, 4.915, -6.183), (-26.34, 4.855, -6.183), (-26.4, 4.806, -6.183), (-26.47, 4.769, -6.183), (-26.54, 4.747, -6.183), (-26.62, 4.739, -6.183), (-26.7, 4.747, -6.183), (-26.77, 4.769, -6.183), (-26.84, 4.806, -6.183), (-26.9, 4.855, 6.357), (-26.95, 4.915, 6.357), (-26.99, 4.984, 6.357), (-27.01, 5.058, 6.357), (-27.02, 5.135, 6.357), (-27.01, 5.212, 6.357), (-26.99, 5.287, 6.357), (-26.95, 5.355, 6.357), (-26.9, 5.415, 6.357), (-26.84, 5.464, 6.357), (-26.77, 5.501, 6.357), (-26.7, 5.524, 6.357), (-26.62, 5.531, 6.357), (-26.54, 5.524, 6.357), (-26.47, 5.501, 6.357), (-26.4, 5.464, 6.357), (-26.34, 5.415, 6.357), (-26.29, 5.355, 6.357), (-26.25, 5.287, 6.357), (-26.23, 5.212, 6.357), (-26.22, 5.135, 6.357), (-26.23, 5.058, 6.357), (-26.25, 4.984, 6.357), (-26.29, 4.915, 6.357), (-26.34, 4.855, 6.357), (-26.4, 4.806, 6.357), (-26.47, 4.769, 6.357), (-26.54, 4.747, 6.357), (-26.62, 4.739, 6.357), (-26.7, 4.747, 6.357), (-26.77, 4.769, 6.357), (-26.84, 4.806, 6.357), (-26.62, 5.135, -6.183), (-26.62, 5.135, 6.357)], [], [(64, 0, 1), (65, 33, 32), (64, 1, 2), (65, 34, 33), (64, 2, 3), (65, 35, 34), (64, 3, 4), (65, 36, 35), (64, 4, 5), (65, 37, 36), (64, 5, 6), (65, 38, 37), (64, 6, 7), (65, 39, 38), (64, 7, 8), (65, 40, 39), (64, 8, 9), (65, 41, 40), (64, 9, 10), (65, 42, 41), (64, 10, 11), (65, 43, 42), (64, 11, 12), (65, 44, 43), (64, 12, 13), (65, 45, 44), (64, 13, 14), (65, 46, 45), (64, 14, 15), (65, 47, 46), (64, 15, 16), (65, 48, 47), (64, 16, 17), (65, 49, 48), (64, 17, 18), (65, 50, 49), (64, 18, 19), (65, 51, 50), (64, 19, 20), (65, 52, 51), (64, 20, 21), (65, 53, 52), (64, 21, 22), (65, 54, 53), (64, 22, 23), (65, 55, 54), (64, 23, 24), (65, 56, 55), (64, 24, 25), (65, 57, 56), (64, 25, 26), (65, 58, 57), (64, 26, 27), (65, 59, 58), (64, 27, 28), (65, 60, 59), (64, 28, 29), (65, 61, 60), (64, 29, 30), (65, 62, 61), (64, 30, 31), (65, 63, 62), (31, 0, 64), (65, 32, 63), (0, 32, 33, 1), (1, 33, 34, 2), (2, 34, 35, 3), (3, 35, 36, 4), (4, 36, 37, 5), (5, 37, 38, 6), (6, 38, 39, 7), (7, 39, 40, 8), (8, 40, 41, 9), (9, 41, 42, 10), (10, 42, 43, 11), (11, 43, 44, 12), (12, 44, 45, 13), (13, 45, 46, 14), (14, 46, 47, 15), (15, 47, 48, 16), (16, 48, 49, 17), (17, 49, 50, 18), (18, 50, 51, 19), (19, 51, 52, 20), (20, 52, 53, 21), (21, 53, 54, 22), (22, 54, 55, 23), (23, 55, 56, 24), (24, 56, 57, 25), (25, 57, 58, 26), (26, 58, 59, 27), (27, 59, 60, 28), (28, 60, 61, 29), (29, 61, 62, 30), (30, 62, 63, 31), (32, 0, 31, 63)])
me_cylinder_005.materials.append(mat_underframe)
me_cylinder_005.use_remesh_preserve_volume = False
me_cylinder_005.use_remesh_preserve_attributes = False
me_cylinder_005.use_mirror_vertex_groups = False
me_cylinder_005.update()
me_cylinder_002 = bpy.data.meshes.new('Cylinder.002')
me_cylinder_002.from_pydata([(-2.956, 0.2462, -0.5292), (-3.005, 0.3062, -0.5292), (-3.042, 0.3747, -0.5292), (-3.064, 0.449, -0.5292), (-3.072, 0.5262, -0.5292), (-3.064, 0.6035, -0.5292), (-3.042, 0.6778, -0.5292), (-3.005, 0.7462, -0.5292), (-2.956, 0.8062, -0.5292), (-2.896, 0.8555, -0.5292), (-2.828, 0.8921, -0.5292), (-2.753, 0.9146, -0.5292), (-2.676, 0.9222, -0.5292), (-2.599, 0.9146, -0.5292), (-2.524, 0.8921, -0.5292), (-2.456, 0.8555, -0.5292), (-2.396, 0.8062, -0.5292), (-2.347, 0.7462, -0.5292), (-2.31, 0.6778, -0.5292), (-2.288, 0.6035, -0.5292), (-2.28, 0.5262, -0.5292), (-2.288, 0.449, -0.5292), (-2.31, 0.3747, -0.5292), (-2.347, 0.3062, -0.5292), (-2.396, 0.2462, -0.5292), (-2.456, 0.197, -0.5292), (-2.524, 0.1604, -0.5292), (-2.599, 0.1379, -0.5292), (-2.676, 0.1302, -0.5292), (-2.753, 0.1379, -0.5292), (-2.828, 0.1604, -0.5292), (-2.896, 0.197, -0.5292), (-2.956, 0.2462, -0.5892), (-3.005, 0.3062, -0.5892), (-3.042, 0.3747, -0.5892), (-3.064, 0.449, -0.5892), (-3.072, 0.5262, -0.5892), (-3.064, 0.6035, -0.5892), (-3.042, 0.6778, -0.5892), (-3.005, 0.7462, -0.5892), (-2.956, 0.8062, -0.5892), (-2.896, 0.8555, -0.5892), (-2.828, 0.8921, -0.5892), (-2.753, 0.9146, -0.5892), (-2.676, 0.9222, -0.5892), (-2.599, 0.9146, -0.5892), (-2.524, 0.8921, -0.5892), (-2.456, 0.8555, -0.5892), (-2.396, 0.8062, -0.5892), (-2.347, 0.7462, -0.5892), (-2.31, 0.6778, -0.5892), (-2.288, 0.6035, -0.5892), (-2.28, 0.5262, -0.5892), (-2.288, 0.449, -0.5892), (-2.31, 0.3747, -0.5892), (-2.347, 0.3062, -0.5892), (-2.396, 0.2462, -0.5892), (-2.456, 0.197, -0.5892), (-2.524, 0.1604, -0.5892), (-2.599, 0.1379, -0.5892), (-2.676, 0.1302, -0.5892), (-2.753, 0.1379, -0.5892), (-2.828, 0.1604, -0.5892), (-2.896, 0.197, -0.5892), (-2.676, 0.5262, -0.5292), (-2.676, 0.5262, -0.5892)], [], [(64, 0, 1), (65, 33, 32), (64, 1, 2), (65, 34, 33), (64, 2, 3), (65, 35, 34), (64, 3, 4), (65, 36, 35), (64, 4, 5), (65, 37, 36), (64, 5, 6), (65, 38, 37), (64, 6, 7), (65, 39, 38), (64, 7, 8), (65, 40, 39), (64, 8, 9), (65, 41, 40), (64, 9, 10), (65, 42, 41), (64, 10, 11), (65, 43, 42), (64, 11, 12), (65, 44, 43), (64, 12, 13), (65, 45, 44), (64, 13, 14), (65, 46, 45), (64, 14, 15), (65, 47, 46), (64, 15, 16), (65, 48, 47), (64, 16, 17), (65, 49, 48), (64, 17, 18), (65, 50, 49), (64, 18, 19), (65, 51, 50), (64, 19, 20), (65, 52, 51), (64, 20, 21), (65, 53, 52), (64, 21, 22), (65, 54, 53), (64, 22, 23), (65, 55, 54), (64, 23, 24), (65, 56, 55), (64, 24, 25), (65, 57, 56), (64, 25, 26), (65, 58, 57), (64, 26, 27), (65, 59, 58), (64, 27, 28), (65, 60, 59), (64, 28, 29), (65, 61, 60), (64, 29, 30), (65, 62, 61), (64, 30, 31), (65, 63, 62), (31, 0, 64), (65, 32, 63), (0, 32, 33, 1), (1, 33, 34, 2), (2, 34, 35, 3), (3, 35, 36, 4), (4, 36, 37, 5), (5, 37, 38, 6), (6, 38, 39, 7), (7, 39, 40, 8), (8, 40, 41, 9), (9, 41, 42, 10), (10, 42, 43, 11), (11, 43, 44, 12), (12, 44, 45, 13), (13, 45, 46, 14), (14, 46, 47, 15), (15, 47, 48, 16), (16, 48, 49, 17), (17, 49, 50, 18), (18, 50, 51, 19), (19, 51, 52, 20), (20, 52, 53, 21), (21, 53, 54, 22), (22, 54, 55, 23), (23, 55, 56, 24), (24, 56, 57, 25), (25, 57, 58, 26), (26, 58, 59, 27), (27, 59, 60, 28), (28, 60, 61, 29), (29, 61, 62, 30), (30, 62, 63, 31), (32, 0, 31, 63)])
me_cylinder_002.materials.append(mat_wheel)
me_cylinder_002.use_remesh_preserve_volume = False
me_cylinder_002.use_remesh_preserve_attributes = False
me_cylinder_002.use_mirror_vertex_groups = False
me_cylinder_002.update()
me_cylinder_001 = bpy.data.meshes.new('Cylinder.001')
me_cylinder_001.from_pydata([(-2.956, 0.2427, 0.6039), (-3.005, 0.3027, 0.6039), (-3.042, 0.3711, 0.6039), (-3.064, 0.4454, 0.6039), (-3.072, 0.5227, 0.6039), (-3.064, 0.5999, 0.6039), (-3.042, 0.6742, 0.6039), (-3.005, 0.7427, 0.6039), (-2.956, 0.8027, 0.6039), (-2.896, 0.8519, 0.6039), (-2.828, 0.8885, 0.6039), (-2.753, 0.911, 0.6039), (-2.676, 0.9187, 0.6039), (-2.599, 0.911, 0.6039), (-2.524, 0.8885, 0.6039), (-2.456, 0.8519, 0.6039), (-2.396, 0.8027, 0.6039), (-2.347, 0.7427, 0.6039), (-2.31, 0.6742, 0.6039), (-2.288, 0.5999, 0.6039), (-2.28, 0.5227, 0.6039), (-2.288, 0.4454, 0.6039), (-2.31, 0.3711, 0.6039), (-2.347, 0.3027, 0.6039), (-2.396, 0.2427, 0.6039), (-2.456, 0.1934, 0.6039), (-2.524, 0.1568, 0.6039), (-2.599, 0.1343, 0.6039), (-2.676, 0.1267, 0.6039), (-2.753, 0.1343, 0.6039), (-2.828, 0.1568, 0.6039), (-2.896, 0.1934, 0.6039), (-2.956, 0.2427, 0.5439), (-3.005, 0.3027, 0.5439), (-3.042, 0.3711, 0.5439), (-3.064, 0.4454, 0.5439), (-3.072, 0.5227, 0.5439), (-3.064, 0.5999, 0.5439), (-3.042, 0.6742, 0.5439), (-3.005, 0.7427, 0.5439), (-2.956, 0.8027, 0.5439), (-2.896, 0.8519, 0.5439), (-2.828, 0.8885, 0.5439), (-2.753, 0.911, 0.5439), (-2.676, 0.9187, 0.5439), (-2.599, 0.911, 0.5439), (-2.524, 0.8885, 0.5439), (-2.456, 0.8519, 0.5439), (-2.396, 0.8027, 0.5439), (-2.347, 0.7427, 0.5439), (-2.31, 0.6742, 0.5439), (-2.288, 0.5999, 0.5439), (-2.28, 0.5227, 0.5439), (-2.288, 0.4454, 0.5439), (-2.31, 0.3711, 0.5439), (-2.347, 0.3027, 0.5439), (-2.396, 0.2427, 0.5439), (-2.456, 0.1934, 0.5439), (-2.524, 0.1568, 0.5439), (-2.599, 0.1343, 0.5439), (-2.676, 0.1267, 0.5439), (-2.753, 0.1343, 0.5439), (-2.828, 0.1568, 0.5439), (-2.896, 0.1934, 0.5439), (-2.676, 0.5227, 0.6039), (-2.676, 0.5227, 0.5439)], [], [(64, 0, 1), (65, 33, 32), (64, 1, 2), (65, 34, 33), (64, 2, 3), (65, 35, 34), (64, 3, 4), (65, 36, 35), (64, 4, 5), (65, 37, 36), (64, 5, 6), (65, 38, 37), (64, 6, 7), (65, 39, 38), (64, 7, 8), (65, 40, 39), (64, 8, 9), (65, 41, 40), (64, 9, 10), (65, 42, 41), (64, 10, 11), (65, 43, 42), (64, 11, 12), (65, 44, 43), (64, 12, 13), (65, 45, 44), (64, 13, 14), (65, 46, 45), (64, 14, 15), (65, 47, 46), (64, 15, 16), (65, 48, 47), (64, 16, 17), (65, 49, 48), (64, 17, 18), (65, 50, 49), (64, 18, 19), (65, 51, 50), (64, 19, 20), (65, 52, 51), (64, 20, 21), (65, 53, 52), (64, 21, 22), (65, 54, 53), (64, 22, 23), (65, 55, 54), (64, 23, 24), (65, 56, 55), (64, 24, 25), (65, 57, 56), (64, 25, 26), (65, 58, 57), (64, 26, 27), (65, 59, 58), (64, 27, 28), (65, 60, 59), (64, 28, 29), (65, 61, 60), (64, 29, 30), (65, 62, 61), (64, 30, 31), (65, 63, 62), (31, 0, 64), (65, 32, 63), (0, 32, 33, 1), (1, 33, 34, 2), (2, 34, 35, 3), (3, 35, 36, 4), (4, 36, 37, 5), (5, 37, 38, 6), (6, 38, 39, 7), (7, 39, 40, 8), (8, 40, 41, 9), (9, 41, 42, 10), (10, 42, 43, 11), (11, 43, 44, 12), (12, 44, 45, 13), (13, 45, 46, 14), (14, 46, 47, 15), (15, 47, 48, 16), (16, 48, 49, 17), (17, 49, 50, 18), (18, 50, 51, 19), (19, 51, 52, 20), (20, 52, 53, 21), (21, 53, 54, 22), (22, 54, 55, 23), (23, 55, 56, 24), (24, 56, 57, 25), (25, 57, 58, 26), (26, 58, 59, 27), (27, 59, 60, 28), (28, 60, 61, 29), (29, 61, 62, 30), (30, 62, 63, 31), (32, 0, 31, 63)])
me_cylinder_001.materials.append(mat_wheel)
me_cylinder_001.use_remesh_preserve_volume = False
me_cylinder_001.use_remesh_preserve_attributes = False
me_cylinder_001.use_mirror_vertex_groups = False
me_cylinder_001.update()
me_plane_002 = bpy.data.meshes.new('Plane.002')
me_plane_002.from_pydata([(0.9998, -0.2186, 1.043), (0.9998, -4.019, 1.043), (-1.0, -4.019, 1.043), (-1.0, -0.2186, 1.043), (-1.0, -0.2186, 1.143), (-1.0, -4.019, 1.143), (0.9998, -4.019, 1.143), (0.9998, -0.2186, 1.143)], [], [(0, 3, 2, 1), (2, 3, 4, 5), (3, 0, 7, 4), (0, 1, 6, 7), (1, 2, 5, 6), (5, 4, 7, 6)])
me_plane_002.materials.append(mat_underframe)
me_plane_002.use_remesh_preserve_volume = False
me_plane_002.use_remesh_preserve_attributes = False
me_plane_002.use_mirror_vertex_groups = False
me_plane_002.update()
me_sphere = bpy.data.meshes.new('Sphere')
me_sphere.from_pydata([(-1.333e-06, 1.25e-06, 31.62), (-22.88, 16.62, 14.14), (8.74, 26.9, 14.14), (28.28, 4.856e-07, 14.14), (-8.74, 26.9, -14.14), (22.88, 16.62, -14.14), (-28.28, -7.508e-07, -14.14), (1.432e-06, -1.515e-06, -31.62), (-13.45, 9.772, 26.9), (5.137, 15.81, 26.9), (-8.313, 25.58, 16.63), (-26.9, 5.941e-07, 16.63), (16.63, 1.043e-06, 26.9), (21.76, 15.81, 16.63), (-30.08, 9.772, -1.941e-06), (-18.59, 25.58, -2.13e-06), (4.973e-08, 31.62, -1.581e-06), (18.59, 25.58, -5.047e-07), (30.08, 9.772, 6.886e-07), (-21.76, 15.81, -16.63), (8.313, 25.58, -16.63), (26.9, -8.593e-07, -16.63), (-16.63, -1.308e-06, -26.9), (-5.137, 15.81, -26.9), (13.45, 9.772, -26.9), (-24.33, 17.68, -2.035e-06), (-20.73, 21.1, 7.071), (-21.46, 21.63, -2.082e-06), (-19.66, 23.34, 3.536), (-22.53, 19.39, 3.536), (-22.9, 19.65, -2.059e-06), (-20.02, 23.61, -2.106e-06), (-20.2, 22.22, 5.303), (-19.12, 24.46, 1.768), (-21.63, 20.25, 5.303), (-23.43, 18.53, 1.768), (-20.56, 22.49, 1.768), (-21.1, 21.37, 3.536), (-22.0, 20.51, 1.768), (-22.18, 20.64, -2.071e-06), (-20.74, 22.62, -2.094e-06), (-19.93, 22.78, 4.419), (-19.39, 23.9, 2.652), (-22.08, 19.82, 4.419), (-22.98, 18.96, 2.652), (-21.01, 22.06, 0.8839), (-20.11, 22.92, 2.652), (-21.82, 20.38, 3.536), (-20.38, 22.36, 3.536), (-21.73, 21.07, 0.8839), (-22.26, 19.95, 2.652), (-20.29, 23.05, 0.8839), (-19.57, 24.04, 0.8839), (-19.84, 23.48, 1.768), (-20.83, 21.93, 2.652), (-21.55, 20.94, 2.652), (-21.28, 21.5, 1.768), (-23.16, 19.09, 0.8839), (-22.45, 20.08, 0.8839), (-22.71, 19.52, 1.768), (-21.37, 20.81, 4.419), (-20.65, 21.8, 4.419), (-20.92, 21.24, 5.303), (-6.725, 4.886, 29.26), (-18.17, 13.2, 20.52), (2.569, 7.906, 29.26), (6.939, 21.36, 20.52), (0.2137, 26.24, 15.38), (-15.6, 21.1, 15.38), (-24.89, 8.312, 15.38), (-29.18, 4.886, -7.071), (-26.48, 13.2, 7.071), (-13.66, 26.24, -7.071), (4.37, 29.26, 7.071), (-4.37, 29.26, -7.071), (13.66, 26.24, 7.071), (20.73, 21.1, -7.071), (-25.02, 7.906, -15.38), (-15.25, 21.36, -15.38), (-0.2137, 26.24, -15.38), (15.6, 21.1, -15.38), (-22.45, -1.03e-06, -20.52), (-8.313, -1.412e-06, -29.26), (-6.939, 21.36, -20.52), (-2.569, 7.906, -29.26), (18.17, 13.2, -20.52), (6.725, 4.886, -29.26), (-10.88, 17.68, 21.76), (-4.156, 12.79, 26.9), (-1.588, 20.7, 21.76), (-20.17, 4.886, 21.76), (-28.49, 4.886, 8.313), (-4.156, 28.6, 8.313), (-13.45, 25.58, 8.313), (-9.294, 28.6, -1.855e-06), (-25.92, 12.79, -8.313), (-20.17, 20.7, -8.313), (4.156, 28.6, -8.313), (9.294, 28.6, -1.043e-06), (13.45, 25.58, -8.313), (-13.45, 15.81, -21.76), (-19.19, 7.906, -21.76), (-10.88, 7.906, -26.9), (10.88, 17.68, -21.76), (1.588, 20.7, -21.76), (4.156, 12.79, -26.9), (-19.08, 24.81, 0.4419)], [], [(9, 13, 12), (3, 12, 13), (18, 3, 13), (13, 17, 18), (21, 18, 5), (30, 25, 19), (26, 32, 10), (25, 35, 1), (34, 26, 1), (31, 40, 19), (40, 27, 19), (27, 39, 19), (39, 30, 19), (32, 41, 10), (41, 28, 10), (28, 42, 10), (42, 33, 10), (51, 36, 45), (45, 40, 51), (31, 51, 40), (40, 45, 27), (51, 31, 52), (52, 53, 51), (36, 51, 53), (53, 52, 33), (42, 28, 46), (46, 53, 42), (33, 42, 53), (53, 46, 36), (54, 36, 46), (46, 48, 54), (37, 54, 48), (48, 46, 28), (54, 37, 55), (55, 56, 54), (36, 54, 56), (56, 55, 38), (49, 27, 45), (45, 56, 49), (38, 49, 56), (56, 45, 36), (50, 38, 55), (55, 47, 50), (29, 50, 47), (47, 55, 37), (30, 57, 25), (57, 35, 25), (57, 30, 58), (58, 59, 57), (35, 57, 59), (59, 58, 38), (50, 29, 44), (44, 59, 50), (38, 50, 59), (59, 44, 35), (49, 38, 58), (58, 39, 49), (27, 49, 39), (39, 58, 30), (60, 34, 43), (43, 47, 60), (37, 60, 47), (47, 43, 29), (60, 37, 61), (61, 62, 60), (34, 60, 62), (62, 61, 32), (34, 62, 26), (62, 32, 26), (41, 32, 61), (61, 48, 41), (28, 41, 48), (48, 61, 37), (35, 44, 1), (44, 29, 1), (29, 43, 1), (43, 34, 1), (68, 10, 87), (87, 64, 68), (1, 68, 64), (64, 87, 8), (88, 8, 87), (87, 89, 88), (9, 88, 89), (89, 87, 10), (67, 2, 66), (66, 89, 67), (10, 67, 89), (89, 66, 9), (88, 9, 65), (65, 63, 88), (8, 88, 63), (65, 0, 63), (90, 11, 69), (69, 64, 90), (8, 90, 64), (64, 69, 1), (9, 66, 13), (66, 2, 13), (0, 65, 12), (65, 9, 12), (91, 14, 71), (71, 69, 91), (11, 91, 69), (69, 71, 1), (92, 16, 73), (73, 67, 92), (10, 92, 67), (67, 73, 2), (92, 10, 93), (93, 94, 92), (16, 92, 94), (94, 93, 15), (72, 4, 74), (74, 94, 72), (15, 72, 94), (94, 74, 16), (17, 76, 18), (76, 5, 18), (2, 75, 13), (75, 17, 13), (77, 19, 95), (95, 70, 77), (6, 77, 70), (70, 95, 14), (78, 4, 72), (72, 96, 78), (19, 78, 96), (96, 72, 15), (79, 20, 97), (97, 74, 79), (4, 79, 74), (74, 97, 16), (98, 16, 97), (97, 99, 98), (17, 98, 99), (99, 97, 20), (80, 5, 76), (76, 99, 80), (20, 80, 99), (99, 76, 17), (98, 17, 75), (75, 73, 98), (16, 98, 73), (73, 75, 2), (100, 23, 83), (83, 78, 100), (19, 100, 78), (78, 83, 4), (100, 19, 101), (101, 102, 100), (23, 100, 102), (102, 101, 22), (82, 7, 84), (84, 102, 82), (22, 82, 102), (102, 84, 23), (81, 22, 101), (101, 77, 81), (6, 81, 77), (77, 101, 19), (103, 24, 85), (85, 80, 103), (20, 103, 80), (80, 85, 5), (103, 20, 104), (104, 105, 103), (24, 103, 105), (105, 104, 23), (84, 7, 86), (86, 105, 84), (23, 84, 105), (105, 86, 24), (83, 23, 104), (104, 79, 83), (4, 83, 79), (79, 104, 20), (5, 85, 21), (85, 24, 21), (14, 95, 25), (95, 19, 25), (1, 71, 25), (71, 14, 25), (10, 68, 26), (68, 1, 26), (19, 96, 31), (96, 15, 31), (15, 93, 33), (93, 10, 33), (52, 106, 33), (106, 15, 33), (15, 106, 31), (106, 52, 31)])
me_sphere.use_remesh_preserve_volume = False
me_sphere.use_remesh_preserve_attributes = False
me_sphere.use_mirror_vertex_groups = False
me_sphere.update()
me_plane_002_mesh = bpy.data.meshes.new('Plane_002-mesh')
me_plane_002_mesh.from_pydata([(1.01, 6.985, 0.8426), (1.01, -4.015, 0.8426), (-0.9902, -4.015, 0.8426), (-0.9902, 6.985, 0.8426), (-0.9902, 6.985, 0.9426), (-0.9902, -4.015, 0.9426), (1.01, -4.015, 0.9426), (1.01, 6.985, 0.9426)], [], [(0, 3, 2, 1), (2, 3, 4, 5), (3, 0, 7, 4), (0, 1, 6, 7), (1, 2, 5, 6), (5, 4, 7, 6)])
me_plane_002_mesh.materials.append(mat_underframe_001)
me_plane_002_mesh.use_remesh_preserve_volume = False
me_plane_002_mesh.use_remesh_preserve_attributes = False
me_plane_002_mesh.use_mirror_vertex_groups = False
me_plane_002_mesh.update()

# ---- objects
ob_plane_018 = bpy.data.objects.new('Plane.018', me_plane_014)
ob_plane_017 = bpy.data.objects.new('Plane.017', me_plane_015)
ob_plane_016 = bpy.data.objects.new('Plane.016', me_plane_011)
ob_plane_015 = bpy.data.objects.new('Plane.015', me_plane_010)
ob_plane_014 = bpy.data.objects.new('Plane.014', me_plane_009)
ob_plane_013 = bpy.data.objects.new('Plane.013', me_plane_008)
ob_plane_012 = bpy.data.objects.new('Plane.012', me_plane_006)
ob_plane_007 = bpy.data.objects.new('Plane.007', me_plane_005)
ob_plane_006 = bpy.data.objects.new('Plane.006', me_plane_004)
ob_plane_004 = bpy.data.objects.new('Plane.004', me_plane_003)
ob_plane_003 = bpy.data.objects.new('Plane.003', me_plane_001)
ob_plane = bpy.data.objects.new('Plane', me_plane)
ob_plane_067 = bpy.data.objects.new('Plane.067', me_plane_088)
ob_plane_010 = bpy.data.objects.new('Plane.010', me_plane_087)
ob_plane_066 = bpy.data.objects.new('Plane.066', me_plane_086)
ob_plane_038 = bpy.data.objects.new('Plane.038', me_plane_047)
ob_plane_031 = bpy.data.objects.new('Plane.031', me_plane_040)
ob_plane_011 = bpy.data.objects.new('Plane.011', me_plane_036)
ob_plane_028 = bpy.data.objects.new('Plane.028', me_plane_035)
ob_plane_023 = bpy.data.objects.new('Plane.023', me_plane_024)
ob_plane_008 = bpy.data.objects.new('Plane.008', me_plane_019)
ob_plane_001 = bpy.data.objects.new('Plane.001', me_plane_013)
ob_plane_005 = bpy.data.objects.new('Plane.005', me_plane_012)
ob_plane_009 = bpy.data.objects.new('Plane.009', me_plane_007)
ob_cube_032 = bpy.data.objects.new('Cube.032', me_cube_076)
ob_cube_031 = bpy.data.objects.new('Cube.031', me_cube_075)
ob_cube_030 = bpy.data.objects.new('Cube.030', me_cube_074)
ob_cube_029 = bpy.data.objects.new('Cube.029', me_cube_073)
ob_cube_028 = bpy.data.objects.new('Cube.028', me_cube_072)
ob_cube_027 = bpy.data.objects.new('Cube.027', me_cube_071)
ob_cube_015 = bpy.data.objects.new('Cube.015', me_cube_060)
ob_cube_014 = bpy.data.objects.new('Cube.014', me_cube_059)
ob_cube_013 = bpy.data.objects.new('Cube.013', me_cube_058)
ob_cube_012 = bpy.data.objects.new('Cube.012', me_cube_057)
ob_cube_011 = bpy.data.objects.new('Cube.011', me_cube_056)
ob_cube_010 = bpy.data.objects.new('Cube.010', me_cube_055)
ob_cylinder_005 = bpy.data.objects.new('Cylinder.005', me_cylinder_014)
ob_cylinder_003 = bpy.data.objects.new('Cylinder.003', me_cylinder_013)
ob_cylinder = bpy.data.objects.new('Cylinder', me_cylinder_004)
ob_cylinder_004 = bpy.data.objects.new('Cylinder.004', me_cylinder_005)
ob_cylinder_002 = bpy.data.objects.new('Cylinder.002', me_cylinder_002)
ob_cylinder_001 = bpy.data.objects.new('Cylinder.001', me_cylinder_001)
ob_plane_002 = bpy.data.objects.new('Plane.002', me_plane_002)
ob_camera = bpy.data.objects.new('Camera', cam_camera_001)
ob_sphere = bpy.data.objects.new('Sphere', me_sphere)
ob_lamp_001 = bpy.data.objects.new('Lamp.001', light_lamp)
ob_plane_002_1 = bpy.data.objects.new('Plane_002', me_plane_002_mesh)

# ---- transforms, parenting, visibility, modifiers, constraints
ob_plane_018.location = (-1.886, -0.4601, 2.895e-05)
ob_plane_018.rotation_euler = (1.571, -0.0, 1.571)
ob_plane_018.scale = (0.8631, 0.8, 1.0)
ob_plane_018.lock_rotations_4d = False
ob_plane_018.empty_display_type = 'ARROWS'
ob_plane_018.color = (0.0, 0.0, 0.0, 1.0)
ob_plane_018.lineart.crease_threshold = 0.0
ob_plane_017.location = (-2.01, 0.7374, 2.895e-05)
ob_plane_017.rotation_euler = (1.571, -0.0, 1.571)
ob_plane_017.scale = (1.155, 0.8, 1.0)
ob_plane_017.lock_rotations_4d = False
ob_plane_017.empty_display_type = 'ARROWS'
ob_plane_017.color = (0.0, 0.0, 0.0, 1.0)
ob_plane_017.lineart.crease_threshold = 0.0
ob_plane_016.location = (-2.01, 0.7374, 2.895e-05)
ob_plane_016.rotation_euler = (1.571, -0.0, 1.571)
ob_plane_016.scale = (1.155, 0.8, 1.0)
ob_plane_016.lock_rotations_4d = False
ob_plane_016.empty_display_type = 'ARROWS'
ob_plane_016.color = (0.0, 0.0, 0.0, 1.0)
ob_plane_016.lineart.crease_threshold = 0.0
ob_plane_015.location = (-2.01, -0.4601, 2.895e-05)
ob_plane_015.rotation_euler = (1.571, -0.0, 1.571)
ob_plane_015.scale = (0.8631, 0.8, 1.0)
ob_plane_015.lock_rotations_4d = False
ob_plane_015.empty_display_type = 'ARROWS'
ob_plane_015.color = (0.0, 0.0, 0.0, 1.0)
ob_plane_015.lineart.crease_threshold = 0.0
ob_plane_014.location = (-2.01, -0.4601, 2.895e-05)
ob_plane_014.rotation_euler = (1.571, -0.0, 1.571)
ob_plane_014.scale = (0.8631, 0.8, 1.0)
ob_plane_014.lock_rotations_4d = False
ob_plane_014.empty_display_type = 'ARROWS'
ob_plane_014.color = (0.0, 0.0, 0.0, 1.0)
ob_plane_014.lineart.crease_threshold = 0.0
ob_plane_013.location = (-2.01, 0.7374, 2.895e-05)
ob_plane_013.rotation_euler = (1.571, -0.0, 1.571)
ob_plane_013.scale = (1.155, 0.8, 1.0)
ob_plane_013.lock_rotations_4d = False
ob_plane_013.empty_display_type = 'ARROWS'
ob_plane_013.color = (0.0, 0.0, 0.0, 1.0)
ob_plane_013.lineart.crease_threshold = 0.0
ob_plane_012.location = (-2.01, 2.585, 2.895e-05)
ob_plane_012.rotation_euler = (1.571, -0.0, 1.571)
ob_plane_012.scale = (1.155, 0.8, 1.0)
ob_plane_012.lock_rotations_4d = False
ob_plane_012.empty_display_type = 'ARROWS'
ob_plane_012.color = (0.0, 0.0, 0.0, 1.0)
ob_plane_012.lineart.crease_threshold = 0.0
ob_plane_007.location = (-2.01, 2.585, 2.895e-05)
ob_plane_007.rotation_euler = (1.571, -0.0, 1.571)
ob_plane_007.scale = (1.155, 0.8, 1.0)
ob_plane_007.lock_rotations_4d = False
ob_plane_007.empty_display_type = 'ARROWS'
ob_plane_007.color = (0.0, 0.0, 0.0, 1.0)
ob_plane_007.lineart.crease_threshold = 0.0
ob_plane_006.location = (-2.01, 2.585, 2.895e-05)
ob_plane_006.rotation_euler = (1.571, -0.0, 1.571)
ob_plane_006.scale = (1.155, 0.8, 1.0)
ob_plane_006.lock_rotations_4d = False
ob_plane_006.empty_display_type = 'ARROWS'
ob_plane_006.color = (0.0, 0.0, 0.0, 1.0)
ob_plane_006.lineart.crease_threshold = 0.0
ob_plane_004.location = (1.997e-05, 2.585, 2.895e-05)
ob_plane_004.rotation_euler = (1.571, -0.0, 1.571)
ob_plane_004.scale = (1.155, 0.8, 1.0)
ob_plane_004.lock_rotations_4d = False
ob_plane_004.empty_display_type = 'ARROWS'
ob_plane_004.color = (0.0, 0.0, 0.0, 1.0)
ob_plane_004.lineart.crease_threshold = 0.0
ob_plane_003.location = (1.997e-05, 2.585, 2.895e-05)
ob_plane_003.rotation_euler = (1.571, -0.0, 1.571)
ob_plane_003.scale = (1.155, 0.8, 1.0)
ob_plane_003.lock_rotations_4d = False
ob_plane_003.empty_display_type = 'ARROWS'
ob_plane_003.color = (0.0, 0.0, 0.0, 1.0)
ob_plane_003.lineart.crease_threshold = 0.0
ob_plane.location = (1.997e-05, 2.585, 2.895e-05)
ob_plane.rotation_euler = (1.571, -0.0, 1.571)
ob_plane.scale = (1.155, 0.8, 1.0)
ob_plane.lock_rotations_4d = False
ob_plane.empty_display_type = 'ARROWS'
ob_plane.color = (0.0, 0.0, 0.0, 1.0)
ob_plane.lineart.crease_threshold = 0.0
ob_plane_067.location = (1.997e-05, -0.4601, 2.895e-05)
ob_plane_067.rotation_euler = (1.571, -0.0, -0.0)
ob_plane_067.scale = (1.0, 0.8, 0.8631)
ob_plane_067.lock_rotations_4d = False
ob_plane_067.empty_display_type = 'ARROWS'
ob_plane_067.color = (0.0, 0.0, 0.0, 1.0)
ob_plane_067.lineart.crease_threshold = 0.0
ob_plane_010.location = (1.997e-05, -0.4601, 2.895e-05)
ob_plane_010.rotation_euler = (1.571, -0.0, -0.0)
ob_plane_010.scale = (1.0, 0.8, 0.8631)
ob_plane_010.lock_rotations_4d = False
ob_plane_010.empty_display_type = 'ARROWS'
ob_plane_010.color = (0.0, 0.0, 0.0, 1.0)
ob_plane_010.lineart.crease_threshold = 0.0
ob_plane_066.location = (1.997e-05, -0.4601, 2.895e-05)
ob_plane_066.rotation_euler = (1.571, -0.0, -0.0)
ob_plane_066.scale = (1.0, 0.8, 0.8631)
ob_plane_066.lock_rotations_4d = False
ob_plane_066.empty_display_type = 'ARROWS'
ob_plane_066.color = (0.0, 0.0, 0.0, 1.0)
ob_plane_066.lineart.crease_threshold = 0.0
ob_plane_038.location = (1.997e-05, -0.4601, 2.895e-05)
ob_plane_038.rotation_euler = (1.571, -0.0, 1.571)
ob_plane_038.scale = (0.8631, 0.8, -1.0)
ob_plane_038.lock_rotations_4d = False
ob_plane_038.empty_display_type = 'ARROWS'
ob_plane_038.color = (0.0, 0.0, 0.0, 1.0)
ob_plane_038.lineart.crease_threshold = 0.0
ob_plane_031.location = (1.997e-05, -0.4601, 2.895e-05)
ob_plane_031.rotation_euler = (1.571, -0.0, 1.571)
ob_plane_031.scale = (0.8631, 0.8, 1.0)
ob_plane_031.lock_rotations_4d = False
ob_plane_031.empty_display_type = 'ARROWS'
ob_plane_031.color = (0.0, 0.0, 0.0, 1.0)
ob_plane_031.lineart.crease_threshold = 0.0
ob_plane_011.location = (1.997e-05, 0.7374, 2.895e-05)
ob_plane_011.rotation_euler = (1.571, -0.0, 1.571)
ob_plane_011.scale = (1.155, 0.8, 1.0)
ob_plane_011.lock_rotations_4d = False
ob_plane_011.empty_display_type = 'ARROWS'
ob_plane_011.color = (0.0, 0.0, 0.0, 1.0)
ob_plane_011.lineart.crease_threshold = 0.0
ob_plane_028.location = (1.997e-05, -0.4601, 2.895e-05)
ob_plane_028.scale = (1.0, 0.8631, 0.8)
ob_plane_028.lock_rotations_4d = False
ob_plane_028.empty_display_type = 'ARROWS'
ob_plane_028.color = (0.0, 0.0, 0.0, 1.0)
ob_plane_028.lineart.crease_threshold = 0.0
ob_plane_023.location = (1.997e-05, -0.4601, 2.895e-05)
ob_plane_023.rotation_euler = (1.571, -0.0, 1.571)
ob_plane_023.scale = (0.8631, 0.8, 1.0)
ob_plane_023.lock_rotations_4d = False
ob_plane_023.empty_display_type = 'ARROWS'
ob_plane_023.color = (0.0, 0.0, 0.0, 1.0)
ob_plane_023.lineart.crease_threshold = 0.0
ob_plane_008.location = (1.997e-05, -0.4601, 2.895e-05)
ob_plane_008.rotation_euler = (1.571, -0.0, 1.571)
ob_plane_008.scale = (0.8631, 0.8, 1.0)
ob_plane_008.lock_rotations_4d = False
ob_plane_008.empty_display_type = 'ARROWS'
ob_plane_008.color = (0.0, 0.0, 0.0, 1.0)
ob_plane_008.lineart.crease_threshold = 0.0
ob_plane_001.location = (1.997e-05, 0.7374, 2.895e-05)
ob_plane_001.rotation_euler = (1.571, -0.0, 1.571)
ob_plane_001.scale = (1.155, 0.8, 1.0)
ob_plane_001.lock_rotations_4d = False
ob_plane_001.empty_display_type = 'ARROWS'
ob_plane_001.color = (0.0, 0.0, 0.0, 1.0)
ob_plane_001.lineart.crease_threshold = 0.0
ob_plane_005.location = (1.997e-05, 0.7374, 2.895e-05)
ob_plane_005.rotation_euler = (1.571, -0.0, 1.571)
ob_plane_005.scale = (1.155, 0.8, 1.0)
ob_plane_005.lock_rotations_4d = False
ob_plane_005.empty_display_type = 'ARROWS'
ob_plane_005.color = (0.0, 0.0, 0.0, 1.0)
ob_plane_005.lineart.crease_threshold = 0.0
ob_plane_009.location = (1.997e-05, -0.4601, 2.895e-05)
ob_plane_009.rotation_euler = (1.571, -0.0, -0.0)
ob_plane_009.scale = (1.0, 0.8, 0.8631)
ob_plane_009.lock_rotations_4d = False
ob_plane_009.empty_display_type = 'ARROWS'
ob_plane_009.color = (0.0, 0.0, 0.0, 1.0)
ob_plane_009.lineart.crease_threshold = 0.0
ob_cube_032.location = (-0.09998, -0.753, 2.895e-05)
ob_cube_032.rotation_euler = (1.571, 1.51e-07, 1.571)
ob_cube_032.scale = (0.8631, 0.8, -1.0)
ob_cube_032.lock_rotations_4d = False
ob_cube_032.empty_display_type = 'ARROWS'
ob_cube_032.color = (0.0, 0.0, 0.0, 1.0)
ob_cube_032.lineart.crease_threshold = 0.0
ob_cube_031.location = (-0.09998, -0.753, 2.895e-05)
ob_cube_031.rotation_euler = (1.571, 1.51e-07, 1.571)
ob_cube_031.scale = (0.8631, 0.8, -1.0)
ob_cube_031.lock_rotations_4d = False
ob_cube_031.empty_display_type = 'ARROWS'
ob_cube_031.color = (0.0, 0.0, 0.0, 1.0)
ob_cube_031.lineart.crease_threshold = 0.0
ob_cube_030.location = (-0.09998, -0.753, 2.895e-05)
ob_cube_030.rotation_euler = (1.571, 1.51e-07, 1.571)
ob_cube_030.scale = (-0.8631, 0.8, -1.0)
ob_cube_030.lock_rotations_4d = False
ob_cube_030.empty_display_type = 'ARROWS'
ob_cube_030.color = (0.0, 0.0, 0.0, 1.0)
ob_cube_030.lineart.crease_threshold = 0.0
ob_cube_029.location = (-0.09998, -0.2473, 2.895e-05)
ob_cube_029.rotation_euler = (1.571, 1.51e-07, 1.571)
ob_cube_029.scale = (-0.8631, 0.8, -1.0)
ob_cube_029.lock_rotations_4d = False
ob_cube_029.empty_display_type = 'ARROWS'
ob_cube_029.color = (0.0, 0.0, 0.0, 1.0)
ob_cube_029.lineart.crease_threshold = 0.0
ob_cube_028.location = (-0.09998, -0.2473, 2.895e-05)
ob_cube_028.rotation_euler = (1.571, 1.51e-07, 1.571)
ob_cube_028.scale = (0.8631, 0.8, -1.0)
ob_cube_028.lock_rotations_4d = False
ob_cube_028.empty_display_type = 'ARROWS'
ob_cube_028.color = (0.0, 0.0, 0.0, 1.0)
ob_cube_028.lineart.crease_threshold = 0.0
ob_cube_027.location = (-0.09998, -0.2473, 2.895e-05)
ob_cube_027.rotation_euler = (1.571, 1.51e-07, 1.571)
ob_cube_027.scale = (0.8631, 0.8, -1.0)
ob_cube_027.lock_rotations_4d = False
ob_cube_027.empty_display_type = 'ARROWS'
ob_cube_027.color = (0.0, 0.0, 0.0, 1.0)
ob_cube_027.lineart.crease_threshold = 0.0
ob_cube_015.location = (0.1, -0.2473, 2.895e-05)
ob_cube_015.rotation_euler = (1.571, 1.51e-07, 1.571)
ob_cube_015.scale = (0.8631, 0.8, 1.0)
ob_cube_015.lock_rotations_4d = False
ob_cube_015.empty_display_type = 'ARROWS'
ob_cube_015.color = (0.0, 0.0, 0.0, 1.0)
ob_cube_015.lineart.crease_threshold = 0.0
ob_cube_014.location = (0.1, -0.2473, 2.895e-05)
ob_cube_014.rotation_euler = (1.571, 1.51e-07, 1.571)
ob_cube_014.scale = (0.8631, 0.8, 1.0)
ob_cube_014.lock_rotations_4d = False
ob_cube_014.empty_display_type = 'ARROWS'
ob_cube_014.color = (0.0, 0.0, 0.0, 1.0)
ob_cube_014.lineart.crease_threshold = 0.0
ob_cube_013.location = (0.1, -0.2473, 2.895e-05)
ob_cube_013.rotation_euler = (1.571, 1.51e-07, 1.571)
ob_cube_013.scale = (-0.8631, 0.8, 1.0)
ob_cube_013.lock_rotations_4d = False
ob_cube_013.empty_display_type = 'ARROWS'
ob_cube_013.color = (0.0, 0.0, 0.0, 1.0)
ob_cube_013.lineart.crease_threshold = 0.0
ob_cube_012.location = (0.1, -0.753, 2.895e-05)
ob_cube_012.rotation_euler = (1.571, 1.51e-07, 1.571)
ob_cube_012.scale = (-0.8631, 0.8, 1.0)
ob_cube_012.lock_rotations_4d = False
ob_cube_012.empty_display_type = 'ARROWS'
ob_cube_012.color = (0.0, 0.0, 0.0, 1.0)
ob_cube_012.lineart.crease_threshold = 0.0
ob_cube_011.location = (0.1, -0.753, 2.895e-05)
ob_cube_011.rotation_euler = (1.571, 1.51e-07, 1.571)
ob_cube_011.scale = (0.8631, 0.8, 1.0)
ob_cube_011.lock_rotations_4d = False
ob_cube_011.empty_display_type = 'ARROWS'
ob_cube_011.color = (0.0, 0.0, 0.0, 1.0)
ob_cube_011.lineart.crease_threshold = 0.0
ob_cube_010.location = (0.1, -0.753, 2.895e-05)
ob_cube_010.rotation_euler = (1.571, 1.51e-07, 1.571)
ob_cube_010.scale = (0.8631, 0.8, 1.0)
ob_cube_010.lock_rotations_4d = False
ob_cube_010.empty_display_type = 'ARROWS'
ob_cube_010.color = (0.0, 0.0, 0.0, 1.0)
ob_cube_010.lineart.crease_threshold = 0.0
ob_cylinder_005.location = (0.2, -0.2473, 2.895e-05)
ob_cylinder_005.rotation_euler = (1.571, 1.51e-07, 1.571)
ob_cylinder_005.scale = (0.8631, 0.8, 1.0)
ob_cylinder_005.lock_rotations_4d = False
ob_cylinder_005.empty_display_type = 'ARROWS'
ob_cylinder_005.color = (0.0, 0.0, 0.0, 1.0)
ob_cylinder_005.lineart.crease_threshold = 0.0
ob_cylinder_003.location = (-0.2, -0.2473, 2.895e-05)
ob_cylinder_003.rotation_euler = (1.571, 1.51e-07, 1.571)
ob_cylinder_003.scale = (0.8631, 0.8, 1.0)
ob_cylinder_003.lock_rotations_4d = False
ob_cylinder_003.empty_display_type = 'ARROWS'
ob_cylinder_003.color = (0.0, 0.0, 0.0, 1.0)
ob_cylinder_003.lineart.crease_threshold = 0.0
ob_cylinder.location = (1.997e-05, -0.2473, 2.895e-05)
ob_cylinder.rotation_euler = (1.571, 1.51e-07, 1.571)
ob_cylinder.scale = (0.08631, 0.08, 0.1)
ob_cylinder.lock_rotations_4d = False
ob_cylinder.empty_display_type = 'ARROWS'
ob_cylinder.color = (0.0, 0.0, 0.0, 1.0)
ob_cylinder.lineart.crease_threshold = 0.0
ob_cylinder_004.location = (1.997e-05, -0.753, 2.895e-05)
ob_cylinder_004.rotation_euler = (1.571, 1.51e-07, 1.571)
ob_cylinder_004.scale = (0.08631, 0.08, 0.1)
ob_cylinder_004.lock_rotations_4d = False
ob_cylinder_004.empty_display_type = 'ARROWS'
ob_cylinder_004.color = (0.0, 0.0, 0.0, 1.0)
ob_cylinder_004.lineart.crease_threshold = 0.0
ob_cylinder_002.location = (-0.2, -0.753, 2.895e-05)
ob_cylinder_002.rotation_euler = (1.571, 1.51e-07, 1.571)
ob_cylinder_002.scale = (0.8631, 0.8, 1.0)
ob_cylinder_002.lock_rotations_4d = False
ob_cylinder_002.empty_display_type = 'ARROWS'
ob_cylinder_002.color = (0.0, 0.0, 0.0, 1.0)
ob_cylinder_002.lineart.crease_threshold = 0.0
ob_cylinder_001.location = (0.2, -0.753, 2.895e-05)
ob_cylinder_001.rotation_euler = (1.571, 1.51e-07, 1.571)
ob_cylinder_001.scale = (0.8631, 0.8, 1.0)
ob_cylinder_001.lock_rotations_4d = False
ob_cylinder_001.empty_display_type = 'ARROWS'
ob_cylinder_001.color = (0.0, 0.0, 0.0, 1.0)
ob_cylinder_001.lineart.crease_threshold = 0.0
ob_plane_002.location = (1.997e-05, -0.4601, 2.895e-05)
ob_plane_002.rotation_euler = (1.49e-08, -1.49e-08, -18.85)
ob_plane_002.scale = (1.0, 0.8631, 0.8)
ob_plane_002.lock_rotations_4d = False
ob_plane_002.empty_display_type = 'ARROWS'
ob_plane_002.color = (0.0, 0.0, 0.0, 1.0)
ob_plane_002.lineart.crease_threshold = 0.0
ob_camera.location = (10.0, -10.0, 10.0)
ob_camera.rotation_euler = (1.047, 0.0, 0.7854)
ob_camera.lock_rotations_4d = False
ob_camera.empty_display_type = 'ARROWS'
ob_camera.color = (0.0, 0.0, 0.0, 1.0)
ob_camera.lineart.crease_threshold = 0.0
ob_sphere.location = (-0.02993, 0.1261, 0.07312)
ob_sphere.rotation_euler = (1.571, -0.0, 1.571)
ob_sphere.lock_rotations_4d = False
ob_sphere.empty_display_type = 'ARROWS'
ob_sphere.color = (0.0, 0.0, 0.0, 1.0)
ob_sphere.show_instancer_for_render = False
ob_sphere.instance_type = 'VERTS'
ob_sphere.use_instance_vertices_rotation = True
ob_sphere.lineart.crease_threshold = 0.0
ob_lamp_001.parent = ob_sphere
ob_lamp_001.matrix_parent_inverse = Matrix(((-4.371e-08, 1.0, -2.118e-22, -0.1261), (4.371e-08, 1.911e-15, 1.0, -0.07312), (1.0, 4.371e-08, -4.371e-08, 0.02993), (0.0, 0.0, 0.0, 1.0)))
ob_lamp_001.location = (-0.02993, 0.1261, 0.07312)
ob_lamp_001.rotation_euler = (1.571, -0.0, 1.571)
ob_lamp_001.lock_rotations_4d = False
ob_lamp_001.empty_display_type = 'ARROWS'
ob_lamp_001.color = (0.0, 0.0, 0.0, 1.0)
ob_lamp_001.lineart.crease_threshold = 0.0
ob_plane_002_1.location = (0.0, -2.346, 0.09604)
ob_plane_002_1.scale = (1.0, 0.3, 1.0)
ob_plane_002_1.lineart.crease_threshold = 0.0

# ---- collection membership
col_collection_1.objects.link(ob_plane_018)
col_collection_1.objects.link(ob_plane_017)
col_collection_1.objects.link(ob_plane_016)
col_collection_1.objects.link(ob_plane_015)
col_collection_1.objects.link(ob_plane_014)
col_collection_1.objects.link(ob_plane_013)
col_collection_1.objects.link(ob_plane_012)
col_collection_1.objects.link(ob_plane_007)
col_collection_1.objects.link(ob_plane_006)
col_collection_1.objects.link(ob_plane_004)
col_collection_1.objects.link(ob_plane_003)
col_collection_1.objects.link(ob_plane)
col_collection_1.objects.link(ob_plane_067)
col_collection_1.objects.link(ob_plane_010)
col_collection_1.objects.link(ob_plane_066)
col_collection_1.objects.link(ob_plane_038)
col_collection_1.objects.link(ob_plane_031)
col_collection_1.objects.link(ob_plane_011)
col_collection_1.objects.link(ob_plane_028)
col_collection_1.objects.link(ob_plane_023)
col_collection_1.objects.link(ob_plane_008)
col_collection_1.objects.link(ob_plane_001)
col_collection_1.objects.link(ob_plane_005)
col_collection_1.objects.link(ob_plane_009)
col_collection_1.objects.link(ob_cube_032)
col_collection_1.objects.link(ob_cube_031)
col_collection_1.objects.link(ob_cube_030)
col_collection_1.objects.link(ob_cube_029)
col_collection_1.objects.link(ob_cube_028)
col_collection_1.objects.link(ob_cube_027)
col_collection_1.objects.link(ob_cube_015)
col_collection_1.objects.link(ob_cube_014)
col_collection_1.objects.link(ob_cube_013)
col_collection_1.objects.link(ob_cube_012)
col_collection_1.objects.link(ob_cube_011)
col_collection_1.objects.link(ob_cube_010)
col_collection_1.objects.link(ob_cylinder_005)
col_collection_1.objects.link(ob_cylinder_003)
col_collection_1.objects.link(ob_cylinder)
col_collection_1.objects.link(ob_cylinder_004)
col_collection_1.objects.link(ob_cylinder_002)
col_collection_1.objects.link(ob_cylinder_001)
col_collection_1.objects.link(ob_plane_002)
col_collection_2.objects.link(ob_camera)
col_collection_3.objects.link(ob_sphere)
col_collection_3.objects.link(ob_lamp_001)
col_collection_11.objects.link(ob_plane_002_1)

# ---- scene / render settings (as saved in the file)
scene.camera = ob_camera
scene.frame_start = 1; scene.frame_end = 250; scene.frame_set(1)
scene.render.engine = 'BLENDER_EEVEE_NEXT'
scene.render.image_settings.color_mode = 'RGB'
scene.render.image_settings.compression = 90
scene.render.resolution_x = 128
scene.render.resolution_y = 128
scene.render.pixel_aspect_x = 100.0
scene.render.pixel_aspect_y = 100.0
scene.render.fps = 25
scene.render.dither_intensity = 0.0
scene.render.use_compositing = False
scene.render.use_sequencer = False
scene.render.bake_margin = 2
scene.render.bake_bias = 0.0
scene.render.use_stamp_time = False
scene.render.use_stamp_date = False
scene.render.use_stamp_frame = False
scene.render.use_stamp_camera = False
scene.render.use_stamp_scene = False
scene.render.use_stamp_filename = False
scene.render.use_stamp_render_time = False
scene.render.stamp_font_size = 0
scene.cycles.use_denoising = False
scene.cycles.samples = 10
scene.cycles.sampling_pattern = 'TABULATED_SOBOL'
scene.cycles.light_sampling_threshold = 0.0
scene.cycles.use_adaptive_sampling = False
scene.cycles.use_light_tree = False
scene.cycles.blur_glossy = 0.0
scene.cycles.volume_bounces = 1
scene.cycles.pixel_filter_type = 'GAUSSIAN'
scene.cycles.sample_clamp_indirect = 0.0
scene.view_settings.view_transform = 'Raw'
bpy.context.view_layer.update()
